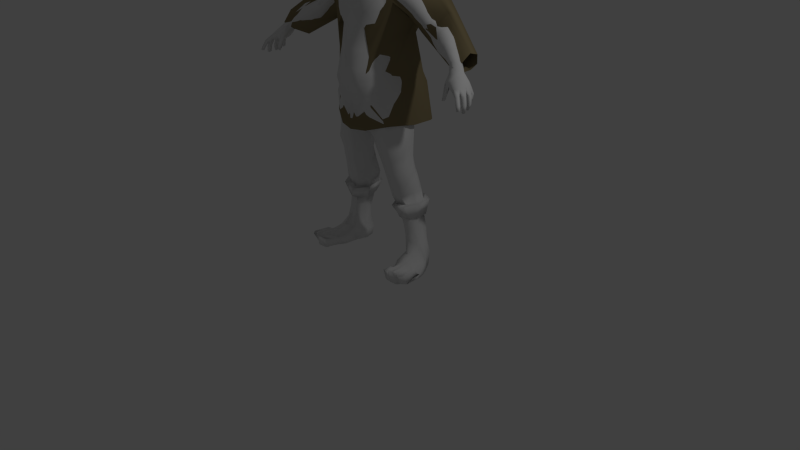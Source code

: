# Source: PP_KrigerTegning_03_StartStoevler2_Half_SkridtBukser.blend  (saved by Blender 2.69.0; exported with 4.5.12 LTS)
import bpy
from mathutils import Matrix  # noqa: F401  (used for matrix-valued properties, if any)

bpy.ops.wm.read_factory_settings(use_empty=True)
scene = bpy.context.scene
scene.name = 'Scene'

# ---- collections
col_collection_1 = bpy.data.collections.new('Collection 1'); scene.collection.children.link(col_collection_1)

# ---- materials (node trees are filled in below, after node groups)
mat_overklaede = bpy.data.materials.new('OverKlaede')
mat_overklaede.alpha_threshold = 0.0
mat_overklaede.use_transparent_shadow = False
mat_overklaede.diffuse_color = (0.2462, 0.1979, 0.1062, 1.0)
mat_overklaede.roughness = 0.5
mat_overklaede.specular_intensity = 0.0
mat_overklaede.line_color = (0.0, 0.0, 0.0, 1.0)

# ---- material node trees

# ---- world
world_world = bpy.data.worlds.new('World'); scene.world = world_world
world_world.color = (0.05088, 0.05088, 0.05088)
world_world.use_sun_shadow = False
world_world.sun_shadow_jitter_overblur = 0.0
world_world.cycles.sampling_method = 'MANUAL'
world_world.cycles.sample_map_resolution = 256

# ---- cameras
cam_camera = bpy.data.cameras.new('Camera')
cam_camera.clip_end = 100.0
cam_camera.lens = 35.0
cam_camera.sensor_width = 32.0
cam_camera.sensor_height = 18.0
cam_camera.ortho_scale = 7.314
cam_camera.dof.focus_distance = 0.0
cam_camera.dof.aperture_fstop = 128.0

# ---- lights
light_lamp = bpy.data.lights.new('Lamp', 'POINT')
light_lamp.transmission_factor = 0.0
light_lamp.cutoff_distance = 30.0
light_lamp.energy = 100.0
light_lamp.shadow_buffer_clip_start = 1.001
light_lamp.shadow_soft_size = 0.1
light_lamp.shadow_maximum_resolution = 0.006
light_lamp.use_absolute_resolution = True
light_lamp.cycles.use_multiple_importance_sampling = False

# ---- meshes
me_objlowman = bpy.data.meshes.new('objlowman_')
me_objlowman.from_pydata([(-1.05e-07, 4.111, -0.157), (-1.05e-07, 3.876, -0.1076), (-2.744e-05, 2.736, 0.4493), (-1.05e-07, 2.46, -0.2688), (1.633e-07, 2.29, 0.424), (-1.045e-07, 3.996, 0.3947), (-1.05e-07, 4.034, 0.3728), (-1.051e-07, 3.901, 0.3435), (-1.054e-07, 3.901, 0.4017), (-1.05e-07, 3.832, 0.3717), (-1.05e-07, 4.227, 0.3523), (-1.05e-07, 4.084, 0.3876), (-1.05e-07, 4.304, 0.2885), (-0.002594, 3.739, 0.3474), (-0.002594, 3.766, 0.3562), (-2.599e-05, 3.016, 0.3742), (-2.599e-05, 3.162, 0.3605), (-2.6e-05, 3.658, -0.2099), (-2.6e-05, 3.524, -0.2673), (-2.6e-05, 2.733, -0.1762), (-2.6e-05, 2.932, -0.1991), (-2.599e-05, 3.308, 0.3316), (-2.599e-05, 3.441, 0.2752), (-2.6e-05, 3.12, -0.2843), (-2.6e-05, 3.333, -0.3117), (-1.05e-07, 4.364, 0.1486), (-2.599e-05, 3.53, 0.1918), (-1.05e-07, 4.316, -0.06873), (-1.05e-07, 4.228, -0.1379), (-1.05e-07, 2.318, -0.3138), (-1.05e-07, 2.175, 0.372), (-1.05e-07, 1.904, 0.3796), (-1.05e-07, 2.188, -0.2551), (-1.05e-07, 2.059, -0.03818), (-1.05e-07, 3.772, 0.1875), (-1.05e-07, 4.011, -0.1255), (-1.05e-07, 3.787, -0.1312), (-1.05e-07, 3.71, -0.1592), (-2.599e-05, 3.639, 0.1752), (-0.002594, 3.698, 0.1719), (-1.05e-07, 4.359, 0.03102), (-1.05e-07, 3.946, -0.1035), (-1.05e-07, 2.608, -0.1575), (1.633e-07, 2.514, 0.4515), (0.1298, 2.912, -0.2472), (0.3314, 2.9, -0.1999), (0.406, 3.122, -0.251), (0.1768, 3.115, -0.3151), (0.1515, 3.0, 0.3478), (0.2027, 3.154, 0.3791), (0.1462, 3.695, -0.229), (0.1822, 3.562, -0.2917), (0.1964, 3.342, -0.3136), (0.393, 3.343, -0.3033), (0.3819, 3.59, -0.2494), (0.1155, 2.742, -0.2069), (0.19, 3.326, 0.369), (0.1201, 3.499, 0.2493), (0.3144, 2.63, 0.1965), (0.1705, 2.517, 0.414), (0.1594, 2.73, 0.3753), (0.2528, 2.856, 0.2417), (0.3007, 2.658, -0.1201), (0.3687, 2.681, 0.03121), (0.3674, 2.778, 0.04536), (0.2823, 2.746, -0.1359), (0.3726, 2.991, 0.04509), (0.3953, 3.145, 0.02964), (0.0964, 4.35, 0.1409), (0.1675, 4.276, 0.1504), (0.1502, 4.213, 0.2525), (0.09295, 4.286, 0.2771), (0.3115, 3.017, 0.2623), (0.6586, 3.35, 0.07925), (0.5656, 3.28, 0.1393), (0.4485, 3.346, 0.1654), (0.5021, 3.498, 0.1176), (0.6798, 3.385, -0.04776), (0.5492, 3.551, -0.07542), (0.686, 3.335, -0.1922), (0.6156, 3.455, -0.2291), (0.6336, 3.238, -0.2186), (0.5291, 3.312, -0.2361), (0.4728, 3.226, -0.09507), (0.4437, 3.24, -0.105), (0.4816, 3.238, 0.00386), (0.4592, 3.266, -0.01723), (0.4901, 3.248, 0.09208), (0.4227, 3.274, 0.1059), (0.877, 3.095, 0.1164), (0.7493, 3.178, 0.1167), (0.8176, 3.24, 0.05766), (0.9245, 3.158, 0.05994), (0.9237, 3.168, -0.03657), (0.8256, 3.263, -0.04699), (0.9023, 3.142, -0.1328), (0.802, 3.23, -0.1559), (0.7276, 3.151, -0.178), (0.8535, 3.078, -0.1548), (0.6089, 3.15, -0.07165), (0.8126, 3.025, -0.08833), (0.6116, 3.16, 0.01033), (0.8263, 3.017, 0.001287), (0.8415, 3.048, 0.06357), (0.6361, 3.174, 0.07527), (1.147, 2.913, 0.1372), (1.048, 2.976, 0.09676), (1.088, 3.056, 0.07726), (1.199, 2.989, 0.1234), (1.233, 3.028, 0.02629), (1.122, 3.097, -0.01182), (1.202, 2.97, -0.08274), (1.072, 3.051, -0.1353), (1.023, 2.982, -0.1657), (1.15, 2.879, -0.1224), (0.9869, 2.896, -0.08934), (1.097, 2.805, -0.0652), (0.9873, 2.867, 0.01028), (1.101, 2.804, 0.03356), (1.01, 2.914, 0.08452), (1.114, 2.849, 0.1128), (1.253, 2.846, 0.1641), (1.298, 2.906, 0.1476), (1.325, 2.933, 0.07738), (1.315, 2.892, -0.001785), (1.288, 2.82, -0.0402), (1.252, 2.761, -0.01303), (1.243, 2.764, 0.05684), (1.239, 2.797, 0.1273), (0.2719, 3.672, -0.1224), (0.3765, 3.628, -0.05207), (0.3097, 3.646, -0.002397), (0.3104, 3.562, 0.1165), (0.2186, 3.596, 0.09586), (0.0905, 3.564, 0.1759), (0.1653, 4.184, -0.04661), (0.1602, 4.254, -0.0268), (0.09462, 4.303, -0.05795), (0.111, 4.216, -0.1165), (0.3543, 3.368, 0.2684), (0.3677, 3.179, 0.2076), (1.515, 2.72, 0.1807), (1.505, 2.698, 0.2458), (1.446, 2.762, 0.218), (1.466, 2.786, 0.1619), (1.473, 2.764, 0.1033), (1.507, 2.71, 0.1188), (1.452, 2.712, 0.07255), (1.483, 2.68, 0.07767), (1.426, 2.684, 0.07634), (1.457, 2.651, 0.07145), (1.438, 2.617, 0.1079), (1.401, 2.669, 0.1055), (1.375, 2.601, 0.2661), (1.378, 2.666, 0.1704), (1.409, 2.705, 0.2478), (1.423, 2.62, 0.3128), (1.571, 2.641, 0.2737), (1.581, 2.652, 0.1989), (1.628, 2.596, 0.217), (1.618, 2.592, 0.2949), (1.574, 2.645, 0.1262), (1.548, 2.62, 0.07817), (1.599, 2.569, 0.09243), (1.618, 2.579, 0.1386), (1.515, 2.585, 0.07705), (1.569, 2.538, 0.08995), (1.501, 2.563, 0.1193), (1.584, 2.528, 0.1442), (1.496, 2.573, 0.1863), (1.599, 2.541, 0.2147), (1.678, 2.361, 0.2757), (1.668, 2.356, 0.3074), (1.695, 2.352, 0.3242), (1.705, 2.355, 0.2923), (1.488, 2.655, 0.299), (1.472, 2.586, 0.3116), (1.431, 2.429, 0.315), (1.408, 2.426, 0.3374), (1.439, 2.442, 0.3555), (1.456, 2.444, 0.3354), (1.426, 2.58, 0.1675), (1.432, 2.554, 0.2454), (1.666, 2.36, 0.1994), (1.647, 2.379, 0.1874), (1.646, 2.377, 0.2269), (1.672, 2.364, 0.229), (1.53, 2.617, 0.3234), (1.58, 2.586, 0.3464), (1.697, 2.386, 0.3743), (1.68, 2.384, 0.4011), (1.704, 2.395, 0.4154), (1.717, 2.397, 0.3851), (1.604, 2.425, 0.1487), (1.62, 2.417, 0.1531), (1.618, 2.406, 0.1282), (1.596, 2.423, 0.1169), (1.683, 2.522, 0.2647), (1.676, 2.518, 0.3097), (1.654, 2.501, 0.2497), (1.642, 2.492, 0.3025), (1.588, 2.535, 0.2873), (1.635, 2.503, 0.2144), (1.644, 2.499, 0.1662), (1.679, 2.51, 0.2141), (1.677, 2.508, 0.1737), (1.664, 2.532, 0.3473), (1.644, 2.521, 0.3891), (1.64, 2.503, 0.3341), (1.622, 2.5, 0.3666), (1.55, 2.547, 0.3351), (1.61, 2.5, 0.09934), (1.637, 2.516, 0.09936), (1.612, 2.502, 0.137), (1.638, 2.519, 0.1316), (1.699, 2.426, 0.3237), (1.709, 2.431, 0.2819), (1.679, 2.42, 0.2709), (1.663, 2.411, 0.3111), (1.658, 2.435, 0.2195), (1.664, 2.441, 0.1797), (1.693, 2.423, 0.2244), (1.69, 2.428, 0.1882), (1.705, 2.443, 0.3723), (1.682, 2.438, 0.413), (1.677, 2.431, 0.3595), (1.657, 2.428, 0.3898), (1.607, 2.46, 0.108), (1.638, 2.465, 0.1087), (1.612, 2.462, 0.1422), (1.64, 2.466, 0.1413), (1.353, 2.771, 0.1883), (1.391, 2.815, 0.1841), (1.415, 2.832, 0.1348), (1.419, 2.802, 0.07306), (1.403, 2.746, 0.0402), (1.375, 2.711, 0.05542), (1.353, 2.712, 0.09194), (1.343, 2.738, 0.1429), (1.426, 2.478, 0.2805), (1.464, 2.507, 0.3153), (1.397, 2.485, 0.3142), (1.44, 2.505, 0.3459), (1.492, 2.574, 0.3236), (1.491, 2.559, 0.2584), (0.9788, 3.022, 0.0708), (1.011, 3.091, 0.04688), (1.036, 3.12, -0.03032), (0.9679, 3.102, -0.1296), (0.9266, 3.039, -0.1524), (0.9068, 2.969, -0.08612), (0.9241, 2.929, -0.001979), (0.9437, 2.97, 0.05878), (0.1496, 2.477, -0.2582), (0.1848, 2.29, -0.3526), (0.1962, 2.373, 0.4222), (0.3295, 2.481, 0.1855), (0.3903, 2.315, 0.1729), (0.2122, 2.204, 0.3574), (0.3903, 2.519, 0.001843), (0.4409, 2.361, 0.001703), (0.3671, 2.493, -0.1365), (0.3875, 2.331, -0.1652), (0.04852, 1.895, 0.3559), (0.02737, 2.053, -0.03957), (-0.02414, 2.135, -0.3474), (0.375, 2.138, 0.2598), (0.1918, 2.029, 0.3361), (0.4603, 2.11, 0.01976), (0.439, 2.119, -0.1848), (0.2683, 2.01, -0.3064), (0.08333, 1.883, 0.2736), (0.1159, 1.936, -0.2199), (0.04949, 1.912, -0.03335), (0.1158, 3.809, 0.2491), (0.06572, 3.795, 0.1781), (0.04282, 3.787, 0.1837), (0.03343, 3.741, 0.2806), (0.08597, 4.01, -0.108), (0.1087, 4.096, -0.1381), (0.0713, 3.797, -0.1302), (0.06868, 3.887, -0.09752), (0.09564, 3.73, -0.1653), (0.1381, 4.017, -0.05267), (0.1584, 4.085, -0.06396), (0.1422, 3.8, -0.08535), (0.1147, 3.899, -0.03984), (0.1804, 3.708, -0.07692), (0.1681, 4.082, 0.009577), (0.1746, 4.156, 0.04981), (0.1291, 3.776, 0.0896), (0.1405, 3.899, 0.04412), (0.1883, 3.671, 0.0267), (0.1506, 3.659, 0.1057), (0.07881, 3.654, 0.1599), (0.08646, 3.762, 0.1463), (0.04037, 3.749, 0.1689), (0.1197, 3.966, -0.03772), (0.139, 3.976, 0.01886), (0.1544, 4.03, 0.003772), (0.09485, 4.345, 0.03618), (0.1694, 4.266, 0.0485), (0.1831, 4.168, 0.1389), (0.1981, 4.063, 0.05911), (0.1777, 4.052, 0.09283), (0.181, 4.075, 0.1033), (0.1955, 4.085, 0.07562), (0.1881, 3.996, 0.0718), (0.1716, 3.996, 0.09687), (0.1755, 4.025, 0.09164), (0.1944, 4.03, 0.05751), (0.1555, 3.887, 0.1216), (0.133, 3.837, 0.1439), (0.1697, 4.05, 0.1823), (0.1723, 4.055, 0.2289), (0.1734, 4.114, 0.2155), (0.171, 4.085, 0.1675), (0.1452, 3.87, 0.2271), (0.1574, 3.927, 0.2099), (0.158, 3.985, 0.18), (0.1458, 3.975, 0.2325), (0.1635, 4.013, 0.2396), (0.1539, 4.02, 0.1892), (0.1946, 4.098, 0.07252), (0.1758, 4.105, 0.0764), (0.1762, 4.072, 0.04111), (0.1981, 4.07, 0.03848), (0.1879, 3.99, 0.05511), (0.1971, 4.032, 0.03573), (0.1705, 4.032, 0.0354), (0.1577, 3.985, 0.05502), (0.1695, 3.947, 0.1085), (0.1829, 3.953, 0.08055), (0.157, 3.94, 0.07553), (0.1556, 3.929, 0.1137), (0.1625, 3.965, 0.1316), (0.1659, 3.949, 0.1534), (0.1616, 3.991, 0.1466), (0.16, 4.018, 0.1523), (0.1611, 4.044, 0.1507), (0.1859, 4.092, 0.1146), (0.1749, 4.108, 0.1231), (0.1767, 3.97, 0.1063), (0.1689, 3.975, 0.122), (0.1653, 3.993, 0.122), (0.1686, 4.042, 0.123), (0.1647, 4.019, 0.1215), (0.1703, 4.068, 0.1412), (0.07293, 3.952, -0.08688), (0.186, 3.97, 0.0862), (0.1728, 4.059, 0.1241), (0.1267, 2.633, -0.2042), (0.4767, 1.053, 0.01864), (0.3504, 1.037, 0.04606), (0.3535, 1.248, 0.1184), (0.4552, 1.268, 0.08726), (0.5313, 1.26, 0.006745), (0.5531, 1.103, -0.02247), (0.5358, 1.287, -0.148), (0.5585, 1.182, -0.1443), (0.4531, 1.264, -0.2583), (0.4731, 1.196, -0.2724), (0.2822, 1.026, 0.003206), (0.2777, 1.259, 0.08908), (0.2614, 1.088, -0.1474), (0.2444, 1.192, -0.2514), (0.2524, 1.27, -0.2345), (0.2339, 1.201, -0.1135), (0.7492, -0.03023, 0.2963), (0.6816, -0.01113, 0.3322), (0.802, 0.08481, 0.08684), (0.8363, 0.04732, 0.0563), (0.8282, -0.03158, 0.1954), (0.7814, -0.02205, 0.2687), (0.7465, 0.1081, -0.1963), (0.6479, 0.3477, -0.2111), (0.6573, 0.335, -0.2787), (0.6708, 0.113, -0.2797), (0.6065, 0.1295, -0.4076), (0.583, 0.3531, -0.3656), (0.7592, 0.1432, 0.1986), (0.5762, -0.01683, 0.3134), (0.5594, 0.1179, 0.3425), (0.7361, 0.1499, 0.3217), (0.4271, 0.1397, -0.3878), (0.4676, 0.2869, -0.3688), (0.4532, 0.2454, -0.2403), (0.4265, 0.1226, -0.2594), (0.4874, 0.1947, -0.1036), (0.4623, 0.4122, -0.1124), (0.4632, 0.626, -0.07616), (0.4693, 0.7208, -0.05524), (0.534, 0.7285, -0.08849), (0.5546, 0.5926, -0.1032), (0.5791, 0.7266, -0.1848), (0.5907, 0.5826, -0.1886), (0.5718, 0.6802, -0.3121), (0.5819, 0.479, -0.3508), (0.4688, 0.7075, -0.3543), (0.5198, 0.495, -0.3543), (0.402, 0.651, -0.09271), (0.4547, 0.5302, -0.09217), (0.448, 0.4389, -0.3491), (0.3719, 0.6649, -0.3434), (0.3479, 0.6781, -0.1931), (0.3966, 0.5134, -0.2096), (0.5344, 0.3811, -0.09027), (0.5036, 0.4824, -0.09641), (0.5828, 0.4819, -0.1206), (0.6615, 0.2857, -0.143), (0.3512, 1.355, 0.1423), (0.4472, 1.376, 0.1123), (0.508, 1.35, 0.01373), (0.534, 1.365, -0.1347), (0.4346, 1.353, -0.2488), (0.25, 1.364, 0.1103), (0.2555, 1.357, -0.2117), (0.219, 1.337, -0.08146), (0.4954, 0.9476, -0.0008533), (0.3487, 0.9353, 0.01847), (0.5628, 0.9916, -0.1201), (0.5457, 0.9773, -0.2464), (0.4506, 1.027, -0.3541), (0.3403, 0.9094, -0.02442), (0.2675, 0.9924, -0.3397), (0.2646, 0.9431, -0.1745), (0.648, 0.2169, -0.0555), (0.7286, 0.1383, -0.04884), (0.6248, 0.1553, 0.3877), (0.7588, 0.1286, -0.09876), (0.843, 0.04715, 0.004449), (0.7955, 0.08796, -0.09935), (0.7989, -0.006004, -0.1147), (0.8314, -0.01681, -0.001432), (0.5201, -0.03059, 0.02804), (0.4949, 0.1249, 0.05375), (0.5473, 0.093, 0.1496), (0.5484, -0.0191, 0.1422), (0.5942, 0.221, -0.02676), (0.7152, 0.144, 0.3442), (0.441, 0.02267, -0.371), (0.5891, 0.02424, -0.4154), (0.6584, -0.002821, -0.3361), (0.746, -0.007168, -0.2035), (0.4815, -0.008213, -0.1328), (0.4453, -0.005857, -0.2825), (0.5163, 0.8491, -0.05611), (0.3734, 0.8172, -0.03272), (0.5738, 0.8593, -0.1588), (0.5621, 0.8517, -0.3108), (0.4634, 0.8348, -0.383), (0.3685, 0.8067, -0.07053), (0.298, 0.8011, -0.1906), (0.3264, 0.8198, -0.3662), (0.3248, 1.503, 0.1923), (0.4575, 1.524, 0.1645), (0.285, 1.68, 0.23), (0.4059, 1.703, 0.1897), (0.529, 1.518, 0.02129), (0.5163, 1.718, 0.02288), (0.5061, 1.569, -0.1607), (0.4946, 1.806, -0.175), (0.3748, 1.552, -0.2508), (0.3449, 1.776, -0.2428), (0.2242, 1.515, 0.158), (0.1675, 1.699, 0.1934), (0.208, 1.576, -0.2219), (0.1884, 1.419, -0.05169), (0.1795, 1.745, -0.228), (0.126, 1.624, -0.02824), (0.6835, 0.0207, 0.0609), (0.6722, 0.1465, 0.3641), (0.8397, 0.03006, 0.0459), (0.6343, 0.1648, 0.4009), (0.5633, -0.01523, 0.2221), (0.5567, 0.09087, 0.2321), (0.5513, 0.8386, 0.01095), (0.6608, 0.1457, 0.3829), (0.7893, 0.1381, 0.1045), (0.8321, 0.04406, 0.05931), (0.8408, 0.02297, 0.04194), (0.8326, 0.0528, 0.04359), (0.8465, 0.002583, 0.04082), (0.745, -0.01216, 0.02968), (0.7245, -0.008485, -0.007809), (0.6362, -0.01757, 0.01039), (0.143, 4.015, 0.3061), (0.1353, 4.054, 0.2995), (0.1039, 3.862, 0.3207), (0.1161, 3.919, 0.2981), (0.02601, 4.002, 0.3322), (0.08208, 4.044, 0.3446), (0.1356, 3.97, 0.304), (0.0665, 3.914, 0.3308), (0.05408, 3.929, 0.3781), (0.1259, 4.106, 0.303), (0.1273, 4.168, 0.302), (0.06586, 3.846, 0.3608), (0.06938, 4.21, 0.3431), (0.07753, 4.091, 0.369), (0.09287, 3.822, 0.3177), (0.03732, 3.771, 0.3467), (0.6053, 0.1544, 0.2769), (0.7425, 0.1408, 0.3372), (0.7035, 0.1442, 0.3497), (0.8541, 0.114, 0.2844), (0.67, 0.1496, 0.2604), (0.8298, -0.0009608, 0.1403), (0.8082, 0.1092, 0.3372), (0.7644, 0.1362, 0.3304), (0.6501, 0.1506, 0.2653), (0.6784, 0.1521, 0.08786), (0.7441, 0.1156, 0.05098), (0.6604, 0.1523, 0.09656), (0.7897, 0.09662, 0.03406), (0.689, 0.1545, 0.0835), (0.6259, 0.1511, 0.1127), (0.7676, 0.1101, 0.04853), (0.3494, 0.8089, 0.02657), (0.4676, 0.6577, -0.03233), (0.5559, 0.6687, -0.0736), (0.6386, 0.8687, -0.1388), (0.6069, 0.6721, -0.182), (0.595, 0.6753, -0.323), (0.6133, 0.8746, -0.3579), (0.4776, 0.6897, -0.3817), (0.4729, 0.8836, -0.4175), (0.2543, 0.8134, -0.1382), (0.3847, 0.6425, -0.07264), (0.2743, 0.8505, -0.3952), (0.3578, 0.6741, -0.3586), (0.323, 0.6386, -0.1861), (0.3323, 0.7514, -0.03986), (0.02996, 2.026, 0.1783), (-1.05e-07, 2.016, 0.1862), (0.03885, 1.869, 0.2753), (-1.05e-07, 1.868, 0.2649), (0.05164, 1.887, 0.2245), (0.02876, 2.028, 0.1697)], [], [(44, 47, 46), (44, 46, 45), (48, 49, 16), (48, 16, 15), (50, 51, 18), (50, 18, 17), (51, 54, 53), (51, 53, 52), (47, 52, 53), (47, 53, 46), (19, 20, 44), (19, 44, 55), (56, 57, 22), (56, 22, 21), (56, 21, 16), (56, 16, 49), (58, 61, 60), (58, 60, 59), (62, 65, 64), (62, 64, 63), (66, 45, 46), (66, 46, 67), (68, 71, 70), (68, 70, 69), (61, 64, 66), (61, 66, 72), (73, 76, 75), (73, 75, 74), (77, 78, 76), (77, 76, 73), (79, 80, 78), (79, 78, 77), (81, 82, 80), (81, 80, 79), (83, 84, 82), (83, 82, 81), (85, 86, 84), (85, 84, 83), (87, 88, 86), (87, 86, 85), (74, 75, 88), (74, 88, 87), (89, 92, 91), (89, 91, 90), (93, 94, 91), (93, 91, 92), (95, 96, 94), (95, 94, 93), (95, 98, 97), (95, 97, 96), (98, 100, 99), (98, 99, 97), (100, 102, 101), (100, 101, 99), (103, 104, 101), (103, 101, 102), (89, 90, 104), (89, 104, 103), (105, 108, 107), (105, 107, 106), (109, 110, 107), (109, 107, 108), (111, 112, 110), (111, 110, 109), (111, 114, 113), (111, 113, 112), (114, 116, 115), (114, 115, 113), (116, 118, 117), (116, 117, 115), (118, 120, 119), (118, 119, 117), (105, 106, 119), (105, 119, 120), (121, 122, 108), (121, 108, 105), (108, 122, 123), (108, 123, 109), (109, 123, 124), (109, 124, 111), (124, 125, 114), (124, 114, 111), (125, 126, 116), (125, 116, 114), (126, 127, 118), (126, 118, 116), (118, 127, 128), (118, 128, 120), (120, 128, 121), (120, 121, 105), (129, 131, 130), (129, 130, 54), (132, 130, 131), (132, 131, 133), (57, 132, 133), (57, 133, 134), (135, 138, 137), (135, 137, 136), (44, 20, 23), (44, 23, 47), (129, 54, 51), (129, 51, 50), (52, 24, 18), (52, 18, 51), (23, 24, 52), (23, 52, 47), (45, 65, 55), (45, 55, 44), (139, 132, 57), (139, 57, 56), (49, 140, 139), (49, 139, 56), (2, 60, 48), (2, 48, 15), (12, 71, 68), (12, 68, 25), (134, 26, 22), (134, 22, 57), (27, 137, 138), (27, 138, 28), (141, 144, 143), (141, 143, 142), (141, 146, 145), (141, 145, 144), (146, 148, 147), (146, 147, 145), (148, 150, 149), (148, 149, 147), (151, 152, 149), (151, 149, 150), (153, 156, 155), (153, 155, 154), (157, 160, 159), (157, 159, 158), (161, 164, 163), (161, 163, 162), (163, 166, 165), (163, 165, 162), (166, 168, 167), (166, 167, 165), (168, 170, 169), (168, 169, 167), (171, 174, 173), (171, 173, 172), (175, 155, 156), (175, 156, 176), (177, 180, 179), (177, 179, 178), (181, 182, 153), (181, 153, 154), (162, 148, 146), (162, 146, 161), (165, 150, 148), (165, 148, 162), (167, 151, 150), (167, 150, 165), (183, 186, 185), (183, 185, 184), (158, 159, 164), (158, 164, 161), (146, 141, 158), (146, 158, 161), (142, 157, 158), (142, 158, 141), (187, 188, 160), (187, 160, 157), (189, 192, 191), (189, 191, 190), (193, 196, 195), (193, 195, 194), (197, 159, 160), (197, 160, 198), (199, 170, 159), (199, 159, 197), (200, 201, 170), (200, 170, 199), (198, 160, 201), (198, 201, 200), (202, 170, 168), (202, 168, 203), (204, 159, 170), (204, 170, 202), (205, 164, 159), (205, 159, 204), (203, 168, 164), (203, 164, 205), (206, 160, 188), (206, 188, 207), (208, 201, 160), (208, 160, 206), (209, 210, 201), (209, 201, 208), (207, 188, 210), (207, 210, 209), (211, 166, 163), (211, 163, 212), (213, 168, 166), (213, 166, 211), (214, 164, 168), (214, 168, 213), (212, 163, 164), (212, 164, 214), (215, 216, 197), (215, 197, 198), (216, 217, 199), (216, 199, 197), (218, 200, 199), (218, 199, 217), (215, 198, 200), (215, 200, 218), (219, 202, 203), (219, 203, 220), (221, 204, 202), (221, 202, 219), (221, 222, 205), (221, 205, 204), (222, 220, 203), (222, 203, 205), (223, 206, 207), (223, 207, 224), (223, 225, 208), (223, 208, 206), (225, 226, 209), (225, 209, 208), (224, 207, 209), (224, 209, 226), (227, 211, 212), (227, 212, 228), (227, 229, 213), (227, 213, 211), (230, 214, 213), (230, 213, 229), (230, 228, 212), (230, 212, 214), (173, 174, 216), (173, 216, 215), (174, 171, 217), (174, 217, 216), (217, 171, 172), (217, 172, 218), (218, 172, 173), (218, 173, 215), (220, 184, 185), (220, 185, 219), (219, 185, 186), (219, 186, 221), (186, 183, 222), (186, 222, 221), (183, 184, 220), (183, 220, 222), (224, 191, 192), (224, 192, 223), (192, 189, 225), (192, 225, 223), (189, 190, 226), (189, 226, 225), (226, 190, 191), (226, 191, 224), (228, 195, 196), (228, 196, 227), (196, 193, 229), (196, 229, 227), (229, 193, 194), (229, 194, 230), (194, 195, 228), (194, 228, 230), (231, 155, 143), (231, 143, 232), (232, 143, 144), (232, 144, 233), (233, 144, 145), (233, 145, 234), (145, 147, 235), (145, 235, 234), (147, 149, 236), (147, 236, 235), (236, 149, 152), (236, 152, 237), (237, 152, 154), (237, 154, 238), (238, 154, 155), (238, 155, 231), (182, 176, 240), (182, 240, 239), (241, 153, 182), (241, 182, 239), (242, 156, 153), (242, 153, 241), (240, 176, 156), (240, 156, 242), (177, 239, 240), (177, 240, 180), (178, 241, 239), (178, 239, 177), (179, 242, 241), (179, 241, 178), (180, 240, 242), (180, 242, 179), (142, 143, 155), (142, 155, 175), (142, 175, 187), (142, 187, 157), (176, 243, 187), (176, 187, 175), (182, 244, 243), (182, 243, 176), (243, 210, 188), (243, 188, 187), (244, 201, 210), (244, 210, 243), (169, 170, 201), (169, 201, 244), (169, 244, 182), (169, 182, 181), (181, 151, 167), (181, 167, 169), (181, 154, 152), (181, 152, 151), (245, 246, 92), (245, 92, 89), (92, 246, 247), (92, 247, 93), (93, 247, 248), (93, 248, 95), (248, 249, 98), (248, 98, 95), (249, 250, 100), (249, 100, 98), (250, 251, 102), (250, 102, 100), (102, 251, 252), (102, 252, 103), (103, 252, 245), (103, 245, 89), (121, 231, 232), (121, 232, 122), (122, 232, 233), (122, 233, 123), (123, 233, 234), (123, 234, 124), (234, 235, 125), (234, 125, 124), (235, 236, 126), (235, 126, 125), (126, 236, 237), (126, 237, 127), (127, 237, 238), (127, 238, 128), (128, 238, 231), (128, 231, 121), (75, 76, 132), (75, 132, 139), (76, 78, 130), (76, 130, 132), (130, 78, 80), (130, 80, 54), (54, 80, 82), (54, 82, 53), (53, 82, 84), (53, 84, 46), (46, 84, 86), (46, 86, 67), (67, 86, 88), (67, 88, 140), (88, 75, 139), (88, 139, 140), (49, 48, 72), (49, 72, 140), (253, 254, 29), (253, 29, 3), (255, 258, 257), (255, 257, 256), (256, 257, 260), (256, 260, 259), (261, 259, 260), (261, 260, 262), (253, 261, 262), (253, 262, 254), (4, 30, 258), (4, 258, 255), (30, 31, 263), (30, 263, 258), (32, 265, 264), (32, 264, 33), (29, 254, 265), (29, 265, 32), (533, 534, 33, 538), (535, 533, 538), (266, 257, 258), (266, 258, 267), (268, 260, 257), (268, 257, 266), (268, 269, 262), (268, 262, 260), (269, 270, 254), (269, 254, 262), (267, 258, 263), (267, 263, 271), (272, 273, 264), (272, 264, 265), (270, 272, 265), (270, 265, 254), (264, 271, 537), (271, 264, 273), (72, 66, 67), (72, 67, 140), (274, 277, 276), (274, 276, 275), (277, 13, 34), (277, 34, 276), (0, 279, 278), (0, 278, 35), (1, 281, 280), (1, 280, 36), (50, 17, 37), (50, 37, 282), (278, 279, 284), (278, 284, 283), (281, 286, 285), (281, 285, 280), (129, 50, 282), (129, 282, 287), (284, 135, 289), (284, 289, 288), (285, 286, 291), (285, 291, 290), (131, 129, 287), (131, 287, 292), (293, 133, 131), (293, 131, 292), (294, 134, 133), (294, 133, 293), (38, 26, 134), (38, 134, 294), (282, 37, 36), (282, 36, 280), (287, 282, 280), (287, 280, 285), (292, 287, 285), (292, 285, 290), (293, 292, 290), (293, 290, 295), (294, 293, 295), (294, 295, 296), (38, 294, 296), (38, 296, 39), (297, 283, 299), (297, 299, 298), (28, 138, 279), (28, 279, 0), (279, 138, 135), (279, 135, 284), (68, 300, 40), (68, 40, 25), (69, 301, 300), (69, 300, 68), (289, 301, 69), (289, 69, 302), (303, 306, 305), (303, 305, 304), (307, 310, 309), (307, 309, 308), (311, 312, 290), (311, 290, 291), (296, 295, 275), (296, 275, 276), (39, 296, 276), (39, 276, 34), (313, 316, 315), (313, 315, 314), (312, 311, 318), (312, 318, 317), (319, 322, 321), (319, 321, 320), (315, 302, 69), (315, 69, 70), (323, 326, 325), (323, 325, 324), (327, 330, 329), (327, 329, 328), (331, 334, 333), (331, 333, 332), (335, 337, 319), (335, 319, 336), (338, 339, 313), (338, 313, 322), (340, 323, 324), (340, 324, 341), (311, 291, 333), (311, 333, 334), (298, 330, 333), (298, 333, 291), (288, 325, 329), (288, 329, 299), (302, 341, 324), (302, 324, 289), (336, 318, 311), (336, 311, 334), (335, 336, 334), (335, 334, 331), (308, 344, 343), (308, 343, 342), (345, 346, 309), (345, 309, 304), (341, 316, 347), (341, 347, 340), (302, 315, 316), (302, 316, 341), (299, 283, 284), (299, 284, 288), (41, 35, 278), (41, 278, 348), (348, 278, 283), (348, 283, 297), (304, 309, 310), (304, 310, 303), (308, 342, 349), (308, 349, 307), (314, 321, 322), (314, 322, 313), (320, 318, 336), (320, 336, 319), (326, 328, 329), (326, 329, 325), (332, 333, 330), (332, 330, 327), (337, 338, 322), (337, 322, 319), (339, 347, 316), (339, 316, 313), (298, 299, 329), (298, 329, 330), (289, 324, 325), (289, 325, 288), (308, 309, 346), (308, 346, 344), (304, 305, 350), (304, 350, 345), (303, 326, 323), (303, 323, 306), (310, 328, 326), (310, 326, 303), (307, 327, 328), (307, 328, 310), (349, 332, 327), (349, 327, 307), (342, 331, 332), (342, 332, 349), (343, 335, 331), (343, 331, 342), (344, 337, 335), (344, 335, 343), (346, 338, 337), (346, 337, 344), (345, 339, 338), (345, 338, 346), (350, 347, 339), (350, 339, 345), (305, 340, 347), (305, 347, 350), (306, 323, 340), (306, 340, 305), (289, 135, 136), (289, 136, 301), (137, 300, 301), (137, 301, 136), (27, 40, 300), (27, 300, 137), (297, 298, 291), (297, 291, 286), (348, 297, 286), (348, 286, 281), (41, 348, 281), (41, 281, 1), (290, 312, 275), (290, 275, 295), (317, 274, 275), (317, 275, 312), (55, 351, 42), (55, 42, 19), (61, 72, 48), (61, 48, 60), (45, 66, 64), (45, 64, 65), (61, 58, 63), (61, 63, 64), (65, 62, 351), (65, 351, 55), (43, 59, 60), (43, 60, 2), (3, 42, 351), (3, 351, 253), (256, 58, 59), (256, 59, 255), (63, 58, 256), (63, 256, 259), (62, 63, 259), (62, 259, 261), (351, 62, 261), (351, 261, 253), (255, 59, 43), (255, 43, 4), (352, 355, 354), (352, 354, 353), (352, 357, 356), (352, 356, 355), (357, 359, 358), (357, 358, 356), (359, 361, 360), (359, 360, 358), (353, 354, 363), (353, 363, 362), (364, 367, 366), (364, 366, 365), (361, 365, 366), (361, 366, 360), (362, 363, 367), (362, 367, 364), (506, 510, 477, 471), (374, 377, 376), (374, 376, 375), (378, 379, 376), (378, 376, 377), (384, 387, 386), (384, 386, 385), (378, 384, 385), (378, 385, 379), (388, 389, 386), (388, 386, 387), (390, 393, 392), (390, 392, 391), (393, 395, 394), (393, 394, 392), (395, 397, 396), (395, 396, 394), (396, 397, 399), (396, 399, 398), (400, 401, 390), (400, 390, 391), (402, 405, 404), (402, 404, 403), (398, 399, 402), (398, 402, 403), (404, 405, 401), (404, 401, 400), (406, 409, 408), (406, 408, 407), (374, 375, 408), (374, 408, 409), (388, 406, 407), (388, 407, 389), (410, 354, 355), (410, 355, 411), (355, 356, 412), (355, 412, 411), (356, 358, 413), (356, 413, 412), (358, 360, 414), (358, 414, 413), (415, 363, 354), (415, 354, 410), (416, 366, 367), (416, 367, 417), (360, 366, 416), (360, 416, 414), (417, 367, 363), (417, 363, 415), (353, 419, 418), (353, 418, 352), (418, 420, 357), (418, 357, 352), (420, 421, 359), (420, 359, 357), (421, 422, 361), (421, 361, 359), (362, 423, 419), (362, 419, 353), (424, 425, 364), (424, 364, 365), (361, 422, 424), (361, 424, 365), (364, 425, 423), (364, 423, 362), (430, 433, 432), (430, 432, 431), (434, 437, 436), (434, 436, 435), (436, 438, 435), (378, 441, 440), (378, 440, 384), (442, 441, 378), (442, 378, 377), (443, 442, 377), (443, 377, 374), (431, 432, 443), (431, 443, 374), (409, 426, 427), (409, 427, 429), (388, 435, 438), (388, 438, 406), (444, 434, 435), (444, 435, 388), (387, 445, 444), (387, 444, 388), (440, 445, 387), (440, 387, 384), (407, 408, 393), (407, 393, 390), (408, 375, 395), (408, 395, 393), (375, 376, 397), (375, 397, 395), (397, 376, 379), (397, 379, 399), (394, 522, 520, 392), (401, 389, 407), (401, 407, 390), (521, 520, 522), (385, 386, 405), (385, 405, 402), (396, 523, 521, 448), (448, 521, 524, 449), (399, 379, 385), (399, 385, 402), (523, 524, 521), (448, 521, 522, 394), (405, 386, 389), (405, 389, 401), (391, 519, 528, 400), (519, 532, 528), (454, 410, 411), (454, 411, 455), (455, 457, 456), (455, 456, 454), (411, 412, 458), (411, 458, 455), (459, 457, 455), (459, 455, 458), (412, 413, 460), (412, 460, 458), (461, 459, 458), (461, 458, 460), (413, 414, 462), (413, 462, 460), (463, 461, 460), (463, 460, 462), (464, 415, 410), (464, 410, 454), (454, 456, 465), (454, 465, 464), (466, 416, 417), (466, 417, 467), (467, 469, 468), (467, 468, 466), (414, 416, 466), (414, 466, 462), (468, 463, 462), (468, 462, 466), (467, 417, 415), (467, 415, 464), (464, 465, 469), (464, 469, 467), (267, 456, 457), (267, 457, 266), (266, 457, 459), (266, 459, 268), (459, 461, 269), (459, 269, 268), (461, 463, 270), (461, 270, 269), (271, 465, 456), (271, 456, 267), (468, 469, 273), (468, 273, 272), (463, 468, 272), (463, 272, 270), (273, 469, 465), (273, 465, 271), (442, 445, 440), (442, 440, 441), (443, 444, 445), (443, 445, 442), (444, 443, 432), (444, 432, 434), (475, 436, 437), (475, 437, 474), (382, 475, 474), (382, 474, 381), (482, 433, 430), (482, 430, 481, 480), (506, 471, 504), (383, 515, 511, 439), (380, 512, 515, 383), (471, 477, 369), (369, 428, 382), (483, 372, 373), (372, 508, 509, 373), (381, 474, 369), (470, 483, 373), (369, 473, 428), (474, 437, 369), (369, 437, 470), (473, 369, 477), (370, 514, 517, 478), (409, 406, 438), (409, 438, 426), (429, 431, 374), (429, 374, 409), (430, 431, 429), (369, 382, 381), (502, 473, 477, 510), (478, 517, 512, 380), (373, 509, 503), (484, 432, 433), (484, 433, 483), (485, 434, 432), (485, 432, 484), (437, 434, 485), (437, 485, 470), (484, 483, 470), (484, 470, 485), (447, 446, 418), (447, 418, 419), (446, 448, 420), (446, 420, 418), (448, 449, 421), (448, 421, 420), (449, 450, 422), (449, 422, 421), (451, 447, 419), (451, 419, 423), (453, 452, 425), (453, 425, 424), (450, 453, 424), (450, 424, 422), (452, 451, 423), (452, 423, 425), (321, 314, 487), (321, 487, 486), (317, 318, 489), (317, 489, 488), (490, 491, 6), (490, 6, 5), (318, 320, 492), (318, 492, 489), (493, 494, 8), (493, 8, 7), (315, 70, 496), (315, 496, 495), (497, 493, 7), (497, 7, 9), (488, 489, 493), (488, 493, 497), (494, 493, 489), (494, 489, 492), (491, 490, 486), (491, 486, 487), (498, 499, 495), (498, 495, 496), (10, 11, 499), (10, 499, 498), (71, 498, 496), (71, 496, 70), (12, 10, 498), (12, 498, 71), (500, 501, 277), (500, 277, 274), (501, 14, 13), (501, 13, 277), (314, 315, 495), (314, 495, 487), (491, 499, 11), (491, 11, 6), (320, 321, 486), (320, 486, 492), (494, 490, 5), (494, 5, 8), (492, 486, 490), (492, 490, 494), (487, 495, 499), (487, 499, 491), (488, 500, 274), (488, 274, 317), (497, 501, 500), (497, 500, 488), (9, 14, 501), (9, 501, 497), (90, 91, 73), (90, 73, 74), (91, 94, 77), (91, 77, 73), (94, 96, 79), (94, 79, 77), (96, 97, 81), (96, 81, 79), (97, 99, 83), (97, 83, 81), (99, 101, 85), (99, 85, 83), (101, 104, 87), (101, 87, 85), (104, 90, 74), (104, 74, 87), (246, 245, 106), (246, 106, 107), (247, 246, 107), (247, 107, 110), (248, 247, 110), (248, 110, 112), (249, 248, 112), (249, 112, 113), (250, 249, 113), (250, 113, 115), (251, 250, 115), (251, 115, 117), (252, 251, 117), (252, 117, 119), (245, 252, 119), (245, 119, 106), (428, 475, 382), (372, 505, 508), (473, 502, 475, 428), (371, 481, 479), (373, 503, 439, 368), (481, 430, 472, 372, 507, 479), (372, 433, 482), (470, 373, 368), (471, 369, 368, 439, 504), (447, 518, 476, 446), (372, 482, 480, 481, 479, 507), (472, 430, 514, 370, 505, 372), (483, 433, 372), (369, 470, 368), (508, 478, 380, 509), (436, 502, 510, 516), (509, 380, 383, 503), (502, 436, 475), (503, 383, 439), (513, 516, 510, 506), (476, 518, 519), (505, 370, 478, 508), (513, 506, 504, 439, 511), (438, 436, 516), (430, 429, 514), (426, 438, 516, 513), (515, 426, 511), (426, 513, 511), (514, 429, 427, 517), (517, 427, 512), (512, 427, 426, 515), (391, 519, 518, 447), (446, 476, 519, 391), (451, 527, 518, 447), (451, 527, 532, 519, 391), (527, 531, 528), (476, 519, 520), (400, 528, 531, 404), (519, 518, 532), (449, 524, 523, 396), (446, 476, 521, 448), (392, 520, 519, 391), (446, 476, 520, 392), (392, 520, 521, 448), (450, 526, 525, 398), (396, 523, 522, 394), (400, 528, 527, 451), (527, 530, 531), (404, 531, 530, 403), (450, 526, 530, 403), (403, 530, 529, 453), (523, 521, 522), (450, 526, 529, 453), (398, 525, 523, 396), (525, 524, 523), (398, 525, 524, 449), (449, 524, 526, 450), (525, 526, 524), (451, 527, 531, 404), (452, 527, 451), (527, 529, 530), (453, 529, 527, 452), (452, 527, 530, 403), (530, 526, 525), (403, 530, 525, 398), (452, 527, 531, 404), (530, 529, 526), (521, 476, 520), (532, 527, 528), (518, 527, 532), (535, 536, 534, 533), (263, 31, 536, 535), (263, 535, 538, 33, 264, 537), (271, 263, 537)])
me_objlowman.polygons.foreach_set('use_smooth', [True] * 993)
_uv = me_objlowman.uv_layers.new(name='UVMap')
_uv.uv.foreach_set('vector', [0.5, 0.25, 0.5, 0.5, 0.5, 0.0, 0.5, 0.25, 0.5, 0.0, 0.75, 0.0, 0.5, 0.25, 0.5, 0.4375, 1.0, 0.4375, 0.5, 0.25, 1.0, 0.4375, 1.0, 0.25, 0.3763, 0.2352, 0.5, 1.0, 0.0, 1.0, 0.3763, 0.2352, 0.0, 1.0, 0.0, 0.2305, 0.5, 1.0, 0.7018, 0.7982, 0.8125, 0.5625, 0.5, 1.0, 0.8125, 0.5625, 0.5, 0.75, 0.5, 0.5, 0.5, 0.75, 0.8125, 0.5625, 0.5, 0.5, 0.8125, 0.5625, 0.5, 0.0, 0.0, 0.125, 0.0, 0.25, 0.5, 0.25, 0.0, 0.125, 0.5, 0.25, 0.5, 0.125, 0.5, 0.75, 0.5, 1.0, 0.0, 1.0, 0.5, 0.75, 0.0, 1.0, 1.0, 0.75, 0.5, 0.75, 1.0, 0.75, 1.0, 0.4375, 0.5, 0.75, 1.0, 0.4375, 0.5, 0.4375, 1.0, 1.0, 0.875, 1.0, 0.5, 0.125, 1.0, 1.0, 0.5, 0.125, 0.5, 0.0, 1.0, 0.0, 1.0, 0.125, 0.875, 0.5, 1.0, 0.0, 0.875, 0.5, 1.0, 0.5, 0.75, 0.5, 0.75, 0.0, 0.5, 0.0, 0.75, 0.5, 0.5, 0.0, 0.5, 0.5, 0.3722, 0.7067, 0.3682, 0.7688, 0.7368, 0.7633, 0.3722, 0.7067, 0.7368, 0.7633, 0.7452, 0.6986, 0.875, 1.0, 0.875, 0.5, 0.75, 0.5, 0.875, 1.0, 0.75, 0.5, 0.0, 0.25, 0.0, 1.0, 0.0, 1.0, 0.25, 1.0, 0.0, 1.0, 0.25, 1.0, 0.25, 1.0, 0.0, 0.5, 0.0, 0.5, 0.0, 1.0, 0.0, 0.5, 0.0, 1.0, 0.0, 1.0, 0.0, 0.0, 0.0, 0.0, 0.0, 0.5, 0.0, 0.0, 0.0, 0.5, 0.0, 0.5, 0.25, 0.0, 0.25, 0.0, 0.0, 0.0, 0.25, 0.0, 0.0, 0.0, 0.0, 0.0, 0.5, 0.0, 0.5, 0.0, 0.25, 0.0, 0.5, 0.0, 0.25, 0.0, 0.25, 0.0, 0.5, 0.5, 0.5, 0.5, 0.5, 0.0, 0.5, 0.5, 0.5, 0.0, 0.5, 0.0, 0.5, 1.0, 0.5, 1.0, 0.5, 0.5, 0.5, 1.0, 0.5, 0.5, 0.5, 0.5, 0.25, 1.0, 0.25, 1.0, 0.5, 1.0, 0.25, 1.0, 0.5, 1.0, 0.5, 1.0, 0.25, 1.0, 0.0, 1.0, 0.0, 1.0, 0.25, 1.0, 0.0, 1.0, 0.25, 1.0, 0.0, 0.5, 0.0, 0.5, 0.0, 1.0, 0.0, 0.5, 0.0, 1.0, 0.0, 1.0, 0.0, 0.0, 0.0, 0.0, 0.0, 0.5, 0.0, 0.0, 0.0, 0.5, 0.0, 0.5, 0.0, 0.0, 0.25, 0.0, 0.25, 0.0, 0.0, 0.0, 0.25, 0.0, 0.0, 0.0, 0.25, 0.0, 0.5, 0.0, 0.5, 0.0, 0.25, 0.0, 0.5, 0.0, 0.25, 0.0, 0.5, 0.0, 0.5, 0.5, 0.5, 0.5, 0.5, 0.0, 0.5, 0.5, 0.5, 0.0, 0.5, 1.0, 0.5, 1.0, 0.5, 0.5, 0.5, 1.0, 0.5, 0.5, 0.5, 0.5, 0.25, 1.0, 0.25, 1.0, 0.5, 1.0, 0.25, 1.0, 0.5, 1.0, 0.5, 1.0, 0.25, 1.0, 0.0, 1.0, 0.0, 1.0, 0.25, 1.0, 0.0, 1.0, 0.25, 1.0, 0.0, 0.5, 0.0, 0.5, 0.0, 1.0, 0.0, 0.5, 0.0, 1.0, 0.0, 1.0, 0.0, 0.0, 0.0, 0.0, 0.0, 0.5, 0.0, 0.0, 0.0, 0.5, 0.0, 0.5, 0.0, 0.0, 0.25, 0.0, 0.25, 0.0, 0.0, 0.0, 0.25, 0.0, 0.0, 0.0, 0.25, 0.0, 0.5, 0.0, 0.5, 0.0, 0.25, 0.0, 0.5, 0.0, 0.25, 0.0, 0.5, 0.0, 0.5, 0.5, 0.5, 0.5, 0.5, 0.0, 0.5, 0.5, 0.5, 0.0, 0.5, 0.5, 0.5, 1.0, 0.5, 1.0, 0.5, 0.5, 0.5, 1.0, 0.5, 0.5, 0.25, 1.0, 0.25, 1.0, 0.5, 1.0, 0.25, 1.0, 0.5, 1.0, 0.5, 1.0, 0.25, 1.0, 0.0, 1.0, 0.0, 1.0, 0.25, 1.0, 0.0, 1.0, 0.25, 1.0, 0.0, 1.0, 0.0, 1.0, 0.0, 0.5, 0.0, 1.0, 0.0, 0.5, 0.0, 0.5, 0.0, 0.5, 0.0, 0.5, 0.0, 0.0, 0.0, 0.5, 0.0, 0.0, 0.0, 0.0, 0.0, 0.0, 0.25, 0.0, 0.25, 0.0, 0.0, 0.0, 0.25, 0.0, 0.0, 0.0, 0.25, 0.0, 0.5, 0.0, 0.5, 0.0, 0.25, 0.0, 0.5, 0.0, 0.25, 0.0, 0.5, 0.0, 0.5, 0.5, 0.5, 0.5, 0.5, 0.0, 0.5, 0.5, 0.5, 0.0, 0.5, 0.5, 0.5, 0.5, 0.5, 1.0, 0.5, 0.5, 0.5, 1.0, 0.5, 1.0, 0.5, 1.0, 0.5, 1.0, 0.25, 1.0, 0.5, 1.0, 0.25, 1.0, 0.25, 1.0, 0.7527, 0.2398, 0.7709, 0.5, 0.75, 0.5, 0.7527, 0.2398, 0.75, 0.5, 0.7018, 0.7982, 0.75, 1.0, 0.75, 0.5, 0.7709, 0.5, 0.75, 1.0, 0.7709, 0.5, 0.7284, 0.828, 0.5, 1.0, 0.75, 1.0, 0.7284, 0.828, 0.5, 1.0, 0.7284, 0.828, 0.3642, 0.831, 0.7527, 0.2398, 0.3763, 0.2352, 0.3807, 0.3628, 0.7527, 0.2398, 0.3807, 0.3628, 0.7634, 0.3932, 0.5, 0.25, 0.0, 0.25, 0.0, 0.5, 0.5, 0.25, 0.0, 0.5, 0.5, 0.5, 0.7527, 0.2398, 0.7018, 0.7982, 0.5, 1.0, 0.7527, 0.2398, 0.5, 1.0, 0.3763, 0.2352, 0.5, 0.75, 0.0, 0.75, 0.0, 1.0, 0.5, 0.75, 0.0, 1.0, 0.5, 1.0, 0.0, 0.5, 0.0, 0.75, 0.5, 0.75, 0.0, 0.5, 0.5, 0.75, 0.5, 0.5, 0.75, 0.0, 1.0, 0.125, 0.5, 0.125, 0.75, 0.0, 0.5, 0.125, 0.5, 0.25, 0.0625, 0.8125, 0.75, 1.0, 0.5, 1.0, 0.0625, 0.8125, 0.5, 1.0, 0.5, 0.75, 0.5, 0.4375, 0.5312, 0.9416, 0.0625, 0.8125, 0.5, 0.4375, 0.0625, 0.8125, 0.5, 0.75, 1.0, 0.125, 0.5, 0.125, 0.5, 0.25, 1.0, 0.125, 0.5, 0.25, 1.0, 0.25, 0.0, 0.7608, 0.3682, 0.7688, 0.3722, 0.7067, 0.0, 0.7608, 0.3722, 0.7067, 0.0, 0.6877, 0.3642, 0.831, 0.0, 0.834, 0.0, 1.0, 0.3642, 0.831, 0.0, 1.0, 0.5, 1.0, 0.0, 0.3682, 0.3807, 0.3628, 0.3763, 0.2352, 0.0, 0.3682, 0.3763, 0.2352, 0.0, 0.2305, 0.0, 0.5, 0.0, 0.5, 0.0, 1.0, 0.0, 0.5, 0.0, 1.0, 0.0, 0.9039, 0.0, 0.5, 0.0, 0.2046, 0.0, 0.0, 0.0, 0.5, 0.0, 0.0, 0.0, 0.5, 0.0, 0.2046, 0.25, 0.0, 0.25, 0.0, 0.0, 0.2046, 0.25, 0.0, 0.0, 0.0, 0.25, 0.0, 0.5, 0.0, 0.5, 0.0, 0.25, 0.0, 0.5, 0.0, 0.25, 0.0, 0.5, 0.4133, 0.5, 0.5, 0.5, 0.0, 0.5, 0.4133, 0.5, 0.0, 0.5, 0.0, 0.5, 1.0, 0.25, 1.0, 0.25, 1.0, 0.5, 1.0, 0.25, 1.0, 0.5, 1.0, 0.0, 0.781, 0.0, 0.8008, 0.0, 0.5, 0.0, 0.781, 0.0, 0.5, 0.0, 0.5, 0.0, 0.1811, 0.0, 0.1464, 0.0, 0.0, 0.0, 0.1811, 0.0, 0.0, 0.0, 0.0, 0.0, 0.0, 0.25, 0.0, 0.25, 0.0, 0.0, 0.0, 0.25, 0.0, 0.0, 0.0, 0.25, 0.0, 0.5, 0.0, 0.5, 0.0, 0.25, 0.0, 0.5, 0.0, 0.25, 0.0, 0.5, 0.0, 0.5, 0.5, 0.5, 0.5, 0.5, 0.0, 0.5, 0.5, 0.5, 0.0, 0.5, 0.5, 0.0, 0.5, 0.0, 0.8008, 0.5, 0.5, 0.0, 0.8008, 0.5, 1.0, 0.0836, 1.0, 0.25, 1.0, 0.25, 1.0, 0.0836, 1.0, 0.25, 1.0, 0.25, 1.0, 0.5, 1.0, 0.25, 1.0, 0.25, 1.0, 0.5, 1.0, 0.25, 1.0, 0.5, 1.0, 0.5, 0.7279, 0.5, 1.0, 0.5, 1.0, 0.5, 0.7279, 0.5, 1.0, 0.5, 1.0, 0.0, 0.0, 0.25, 0.0, 0.0, 0.2046, 0.0, 0.0, 0.0, 0.2046, 0.0, 0.1811, 0.25, 0.0, 0.5, 0.0, 0.25, 0.0, 0.25, 0.0, 0.25, 0.0, 0.0, 0.0, 0.5, 0.0, 0.5, 0.4133, 0.5, 0.0, 0.5, 0.0, 0.5, 0.0, 0.25, 0.0, 0.0, 0.1464, 0.0, 0.5, 0.5, 0.5, 0.0, 0.1464, 0.5, 0.5, 0.5, 0.0, 0.0, 0.5, 0.0, 0.5, 0.0, 0.1464, 0.0, 0.5, 0.0, 0.1464, 0.0, 0.1811, 0.0, 0.2046, 0.0, 0.5, 0.0, 0.5, 0.0, 0.2046, 0.0, 0.5, 0.0, 0.1811, 0.0, 0.9039, 0.0, 0.781, 0.0, 0.5, 0.0, 0.9039, 0.0, 0.5, 0.0, 0.5, 0.0, 1.0, 0.0, 1.0, 0.0, 0.8008, 0.0, 1.0, 0.0, 0.8008, 0.0, 0.781, 0.5, 1.0, 0.0, 0.8008, 0.0, 1.0, 0.5, 1.0, 0.0, 1.0, 0.25, 1.0, 0.5, 0.0, 0.25, 0.0, 0.0, 0.0, 0.5, 0.0, 0.0, 0.0, 0.0, 0.1464, 0.0, 0.5, 0.0, 0.5, 0.0, 0.8008, 0.0, 0.5, 0.0, 0.8008, 0.0, 0.8008, 0.5, 0.5, 0.5, 0.5, 0.0, 0.5, 0.5, 0.5, 0.0, 0.5, 0.0, 0.5, 0.5, 1.0, 0.5, 1.0, 0.5, 0.5, 0.5, 1.0, 0.5, 0.5, 0.5, 0.5, 0.0, 0.8008, 0.0, 0.8008, 0.5, 1.0, 0.0, 0.8008, 0.5, 1.0, 0.5, 1.0, 0.5, 0.5, 0.5, 0.5, 0.5, 0.0, 0.5, 0.5, 0.5, 0.0, 0.5, 0.0, 0.0, 0.5, 0.0, 0.5, 0.5, 0.5, 0.0, 0.5, 0.5, 0.5, 0.5, 0.5, 0.0, 0.1464, 0.0, 0.1464, 0.0, 0.5, 0.0, 0.1464, 0.0, 0.5, 0.0, 0.5, 0.5, 0.0, 0.5, 0.0, 0.0, 0.1464, 0.5, 0.0, 0.0, 0.1464, 0.0, 0.1464, 0.0, 0.8008, 0.0, 0.8008, 0.0, 1.0, 0.0, 0.8008, 0.0, 1.0, 0.0, 1.0, 0.5, 1.0, 0.5, 1.0, 0.0, 0.8008, 0.5, 1.0, 0.0, 0.8008, 0.0, 0.8008, 0.25, 1.0, 0.25, 1.0, 0.5, 1.0, 0.25, 1.0, 0.5, 1.0, 0.5, 1.0, 0.0, 1.0, 0.0, 1.0, 0.25, 1.0, 0.0, 1.0, 0.25, 1.0, 0.25, 1.0, 0.25, 0.0, 0.25, 0.0, 0.0, 0.0, 0.25, 0.0, 0.0, 0.0, 0.0, 0.0, 0.5, 0.0, 0.5, 0.0, 0.25, 0.0, 0.5, 0.0, 0.25, 0.0, 0.25, 0.0, 0.0, 0.1464, 0.0, 0.1464, 0.5, 0.0, 0.0, 0.1464, 0.5, 0.0, 0.5, 0.0, 0.0, 0.0, 0.0, 0.0, 0.0, 0.1464, 0.0, 0.0, 0.0, 0.1464, 0.0, 0.1464, 0.0, 0.8008, 0.0, 0.5, 0.0, 0.5, 0.0, 0.8008, 0.0, 0.5, 0.0, 0.8008, 0.0, 0.5, 0.5, 0.5, 0.5, 0.5, 0.0, 0.5, 0.5, 0.5, 0.0, 0.5, 0.5, 1.0, 0.5, 1.0, 0.5, 0.5, 0.5, 1.0, 0.5, 0.5, 0.5, 0.5, 0.0, 0.8008, 0.0, 0.8008, 0.5, 1.0, 0.0, 0.8008, 0.5, 1.0, 0.5, 1.0, 0.5, 0.5, 0.5, 0.5, 0.5, 0.0, 0.5, 0.5, 0.5, 0.0, 0.5, 0.0, 0.0, 0.5, 0.0, 0.5, 0.5, 0.5, 0.0, 0.5, 0.5, 0.5, 0.5, 0.5, 0.0, 0.5, 0.0, 0.1464, 0.0, 0.1464, 0.0, 0.5, 0.0, 0.1464, 0.0, 0.5, 0.0, 0.1464, 0.5, 0.0, 0.5, 0.0, 0.0, 0.1464, 0.5, 0.0, 0.0, 0.1464, 0.0, 0.8008, 0.0, 0.8008, 0.0, 1.0, 0.0, 0.8008, 0.0, 1.0, 0.0, 1.0, 0.0, 0.8008, 0.5, 1.0, 0.5, 1.0, 0.0, 0.8008, 0.5, 1.0, 0.0, 0.8008, 0.5, 1.0, 0.25, 1.0, 0.25, 1.0, 0.5, 1.0, 0.25, 1.0, 0.5, 1.0, 0.0, 1.0, 0.0, 1.0, 0.25, 1.0, 0.0, 1.0, 0.25, 1.0, 0.25, 1.0, 0.25, 0.0, 0.25, 0.0, 0.0, 0.0, 0.25, 0.0, 0.0, 0.0, 0.0, 0.0, 0.25, 0.0, 0.5, 0.0, 0.5, 0.0, 0.25, 0.0, 0.5, 0.0, 0.25, 0.0, 0.0, 0.1464, 0.0, 0.1464, 0.5, 0.0, 0.0, 0.1464, 0.5, 0.0, 0.5, 0.0, 0.0, 0.1464, 0.0, 0.0, 0.0, 0.0, 0.0, 0.1464, 0.0, 0.0, 0.0, 0.1464, 0.0, 0.8008, 0.0, 0.5, 0.0, 0.5, 0.0, 0.8008, 0.0, 0.5, 0.0, 0.8008, 0.0, 0.5, 0.5, 0.5, 0.5, 0.5, 0.0, 0.5, 0.5, 0.5, 0.0, 0.5, 0.5, 0.5, 0.5, 0.5, 0.5, 1.0, 0.5, 0.5, 0.5, 1.0, 0.5, 1.0, 0.5, 1.0, 0.5, 1.0, 0.0, 0.8008, 0.5, 1.0, 0.0, 0.8008, 0.0, 0.8008, 0.5, 0.0, 0.5, 0.0, 0.5, 0.5, 0.5, 0.0, 0.5, 0.5, 0.5, 0.5, 0.5, 0.5, 0.5, 0.5, 0.0, 0.5, 0.5, 0.5, 0.0, 0.5, 0.0, 0.5, 0.0, 0.5, 0.0, 0.1464, 0.0, 0.1464, 0.0, 0.5, 0.0, 0.1464, 0.0, 0.5, 0.0, 0.1464, 0.5, 0.0, 0.5, 0.0, 0.0, 0.1464, 0.5, 0.0, 0.0, 0.1464, 0.0, 1.0, 0.0, 1.0, 0.0, 0.8008, 0.0, 1.0, 0.0, 0.8008, 0.0, 0.8008, 0.0, 0.8008, 0.5, 1.0, 0.5, 1.0, 0.0, 0.8008, 0.5, 1.0, 0.0, 0.8008, 0.5, 1.0, 0.25, 1.0, 0.25, 1.0, 0.5, 1.0, 0.25, 1.0, 0.5, 1.0, 0.25, 1.0, 0.25, 1.0, 0.0, 1.0, 0.25, 1.0, 0.0, 1.0, 0.0, 1.0, 0.0, 0.0, 0.0, 0.0, 0.25, 0.0, 0.0, 0.0, 0.25, 0.0, 0.25, 0.0, 0.25, 0.0, 0.5, 0.0, 0.5, 0.0, 0.25, 0.0, 0.5, 0.0, 0.25, 0.0, 0.5, 0.0, 0.5, 0.0, 0.0, 0.1464, 0.5, 0.0, 0.0, 0.1464, 0.0, 0.1464, 0.0, 0.1464, 0.0, 0.0, 0.0, 0.0, 0.0, 0.1464, 0.0, 0.0, 0.0, 0.1464, 0.25, 1.0, 0.25, 1.0, 0.0, 1.0, 0.25, 1.0, 0.0, 1.0, 0.0, 1.0, 0.0, 1.0, 0.0, 1.0, 0.0, 0.5, 0.0, 1.0, 0.0, 0.5, 0.0, 0.5, 0.0, 0.5, 0.0, 0.5, 0.0, 0.0, 0.0, 0.5, 0.0, 0.0, 0.0, 0.0, 0.0, 0.0, 0.25, 0.0, 0.25, 0.0, 0.0, 0.0, 0.25, 0.0, 0.0, 0.0, 0.25, 0.0, 0.5, 0.0, 0.5, 0.0, 0.25, 0.0, 0.5, 0.0, 0.25, 0.0, 0.5, 0.0, 0.5, 0.0, 0.5, 0.5, 0.5, 0.0, 0.5, 0.5, 0.5, 0.5, 0.5, 0.5, 0.5, 0.5, 0.5, 1.0, 0.5, 0.5, 0.5, 1.0, 0.5, 1.0, 0.5, 1.0, 0.5, 1.0, 0.25, 1.0, 0.5, 1.0, 0.25, 1.0, 0.25, 1.0, 0.5, 1.0, 0.25, 1.0, 0.25, 1.0, 0.5, 1.0, 0.25, 1.0, 0.5, 1.0, 0.5, 1.0, 0.5, 1.0, 0.5, 1.0, 0.5, 1.0, 0.5, 1.0, 0.5, 1.0, 0.25, 1.0, 0.25, 1.0, 0.5, 1.0, 0.25, 1.0, 0.5, 1.0, 0.5, 1.0, 0.25, 1.0, 0.25, 1.0, 0.25, 1.0, 0.25, 1.0, 0.25, 1.0, 0.25, 1.0, 0.5, 1.0, 0.5, 1.0, 0.25, 1.0, 0.5, 1.0, 0.25, 1.0, 0.25, 1.0, 0.5, 1.0, 0.5, 1.0, 0.5, 1.0, 0.5, 1.0, 0.5, 1.0, 0.5, 1.0, 0.25, 1.0, 0.25, 1.0, 0.5, 1.0, 0.25, 1.0, 0.5, 1.0, 0.5, 1.0, 0.25, 1.0, 0.25, 1.0, 0.25, 1.0, 0.25, 1.0, 0.25, 1.0, 0.25, 1.0, 0.0, 0.9039, 0.0, 1.0, 0.25, 1.0, 0.0, 0.9039, 0.25, 1.0, 0.0836, 1.0, 0.0, 0.9039, 0.0836, 1.0, 0.0, 1.0, 0.0, 0.9039, 0.0, 1.0, 0.0, 0.781, 0.25, 1.0, 0.2207, 1.0, 0.0, 1.0, 0.25, 1.0, 0.0, 1.0, 0.0836, 1.0, 0.5, 1.0, 0.5, 1.0, 0.2207, 1.0, 0.5, 1.0, 0.2207, 1.0, 0.25, 1.0, 0.2207, 1.0, 0.25, 1.0, 0.0, 1.0, 0.2207, 1.0, 0.0, 1.0, 0.0, 1.0, 0.5, 1.0, 0.5, 1.0, 0.25, 1.0, 0.5, 1.0, 0.25, 1.0, 0.2207, 1.0, 0.5, 0.5, 0.5, 0.5, 0.5, 1.0, 0.5, 0.5, 0.5, 1.0, 0.5, 1.0, 0.5, 0.5, 0.5, 1.0, 0.5, 1.0, 0.5, 0.5, 0.5, 1.0, 0.5, 0.7279, 0.5, 0.7279, 0.5, 0.4133, 0.5, 0.0, 0.5, 0.7279, 0.5, 0.0, 0.5, 0.5, 0.5, 0.7279, 0.5, 1.0, 0.5, 0.5, 0.5, 0.7279, 0.5, 0.5, 0.5, 0.4133, 0.25, 1.0, 0.0, 1.0, 0.0, 1.0, 0.25, 1.0, 0.0, 1.0, 0.25, 1.0, 0.0, 1.0, 0.0, 1.0, 0.0, 0.5, 0.0, 1.0, 0.0, 0.5, 0.0, 0.5, 0.0, 0.5, 0.0, 0.5, 0.0, 0.0, 0.0, 0.5, 0.0, 0.0, 0.0, 0.0, 0.0, 0.0, 0.25, 0.0, 0.25, 0.0, 0.0, 0.0, 0.25, 0.0, 0.0, 0.0, 0.25, 0.0, 0.5, 0.0, 0.5, 0.0, 0.25, 0.0, 0.5, 0.0, 0.25, 0.0, 0.5, 0.0, 0.5, 0.5, 0.5, 0.5, 0.5, 0.0, 0.5, 0.5, 0.5, 0.0, 0.5, 0.5, 0.5, 0.5, 0.5, 1.0, 0.5, 0.5, 0.5, 1.0, 0.5, 1.0, 0.5, 1.0, 0.5, 1.0, 0.25, 1.0, 0.5, 1.0, 0.25, 1.0, 0.25, 1.0, 0.25, 1.0, 0.25, 1.0, 0.0, 1.0, 0.25, 1.0, 0.0, 1.0, 0.0, 1.0, 0.0, 1.0, 0.0, 1.0, 0.0, 0.5, 0.0, 1.0, 0.0, 0.5, 0.0, 0.5, 0.0, 0.5, 0.0, 0.5, 0.0, 0.0, 0.0, 0.5, 0.0, 0.0, 0.0, 0.0, 0.0, 0.0, 0.25, 0.0, 0.25, 0.0, 0.0, 0.0, 0.25, 0.0, 0.0, 0.0, 0.25, 0.0, 0.5, 0.0, 0.5, 0.0, 0.25, 0.0, 0.5, 0.0, 0.25, 0.0, 0.5, 0.0, 0.5, 0.0, 0.5, 0.5, 0.5, 0.0, 0.5, 0.5, 0.5, 0.5, 0.5, 0.5, 0.5, 0.5, 0.5, 1.0, 0.5, 0.5, 0.5, 1.0, 0.5, 1.0, 0.5, 1.0, 0.5, 1.0, 0.25, 1.0, 0.5, 1.0, 0.25, 1.0, 0.25, 1.0, 0.25, 1.0, 0.0, 1.0, 0.75, 1.0, 0.25, 1.0, 0.75, 1.0, 0.0625, 0.8125, 0.0, 1.0, 0.0, 0.5, 0.75, 0.5, 0.0, 1.0, 0.75, 0.5, 0.75, 1.0, 0.75, 0.5, 0.0, 0.5, 0.0, 0.0, 0.75, 0.5, 0.0, 0.0, 0.7018, 0.7982, 0.7018, 0.7982, 0.0, 0.0, 0.25, 0.0, 0.7018, 0.7982, 0.25, 0.0, 0.8125, 0.5625, 0.8125, 0.5625, 0.25, 0.0, 0.5, 0.0, 0.8125, 0.5625, 0.5, 0.0, 0.5, 0.0, 0.5, 0.0, 0.5, 0.0, 0.5, 0.5, 0.5, 0.0, 0.5, 0.5, 0.5, 0.5, 0.5, 0.5, 0.5, 0.5, 0.5, 1.0, 0.5, 0.5, 0.5, 1.0, 0.5312, 0.9416, 0.5, 1.0, 0.25, 1.0, 0.0625, 0.8125, 0.5, 1.0, 0.0625, 0.8125, 0.5312, 0.9416, 0.5, 0.4375, 0.5, 0.25, 0.0, 0.25, 0.5, 0.4375, 0.0, 0.25, 0.5312, 0.9416, 0.5, 0.0, 0.5, 0.0, 1.0, 0.0, 0.5, 0.0, 1.0, 0.0, 0.0, 0.0, 0.5, 0.0, 0.5, 0.0, 1.0, 1.0, 0.5, 0.0, 1.0, 1.0, 1.0, 1.0, 1.0, 1.0, 1.0, 1.0, 1.0, 0.5, 1.0, 1.0, 1.0, 0.5, 1.0, 0.5, 1.0, 0.0, 1.0, 0.5, 1.0, 0.5, 1.0, 0.0, 1.0, 0.5, 1.0, 0.0, 0.5, 0.0, 1.0, 0.0, 1.0, 0.0, 0.5, 0.0, 1.0, 0.0, 0.5, 0.0, 1.0, 0.0, 1.0, 0.0, 0.5, 0.0, 1.0, 0.0, 0.5, 0.0, 0.5, 0.0, 1.0, 0.0, 1.0, 0.0, 0.5, 0.0, 1.0, 0.0, 0.5, 0.0, 0.5, 0.0, 1.0, 0.0, 0.5, 0.0, 0.5, 0.0, 1.0, 0.0, 0.5, 0.0, 1.0, 0.0, 1.0, 0.0, 0.5, 0.0, 0.5, 0.0, 1.0, 0.0, 0.5, 0.0, 1.0, 0.0, 0.6913, 0.0, 1.0, 0.0, 1.0, 0.0, 0.7036, 0.0, 0.5997, 0.0, 0.6913, 0.0, 0.7036, 0.0, 1.0, 1.0, 1.0, 1.0, 0.5, 0.0, 1.0, 1.0, 0.5, 0.0, 0.5, 0.0, 1.0, 0.5, 1.0, 0.5, 1.0, 1.0, 1.0, 0.5, 1.0, 1.0, 1.0, 1.0, 1.0, 0.5, 1.0, 0.0, 1.0, 0.0, 1.0, 0.5, 1.0, 0.0, 1.0, 0.5, 1.0, 0.0, 0.5, 0.0, 0.5, 0.0, 1.0, 0.0, 0.5, 0.0, 1.0, 0.0, 0.5, 0.0, 0.5, 0.0, 0.5, 0.0, 0.5, 0.0, 0.5, 0.0, 0.5, 0.0, 0.5, 0.0, 0.5, 0.0, 0.5, 0.0, 0.5, 0.0, 0.5, 0.0, 0.5, 0.0, 0.5, 0.0, 0.5, 0.0, 0.5, 0.0, 0.5, 0.0, 0.5, 0.0, 0.5, 0.0, 0.5, 0.0, 0.5, 0.0, 0.5, 0.0, 0.5, 0.0, 0.5, 0.0, 0.5, 0.0, 0.0, 0.25, 0.75, 0.5, 0.5, 0.5, 0.0, 0.25, 0.5, 0.5, 0.5312, 0.9416, 0.7334, 0.7895, 0.3642, 0.831, 0.3642, 0.831, 0.7334, 0.7895, 0.3642, 0.831, 0.7384, 0.751, 0.3642, 0.831, 0.0, 0.834, 0.0, 0.834, 0.3642, 0.831, 0.0, 0.834, 0.3642, 0.831, 0.0, 0.2305, 0.3763, 0.2352, 0.3763, 0.2352, 0.0, 0.2305, 0.3763, 0.2352, 0.0, 0.2305, 0.0, 0.2305, 0.3763, 0.2352, 0.3763, 0.2352, 0.0, 0.2305, 0.3763, 0.2352, 0.0, 0.2305, 0.3763, 0.2352, 0.0, 0.2305, 0.0, 0.2305, 0.3763, 0.2352, 0.0, 0.2305, 0.3763, 0.2352, 0.3763, 0.2352, 0.3763, 0.2352, 0.7527, 0.2398, 0.3763, 0.2352, 0.7527, 0.2398, 0.7527, 0.2398, 0.3763, 0.2352, 0.7527, 0.2398, 0.7527, 0.2398, 0.3763, 0.2352, 0.7527, 0.2398, 0.3763, 0.2352, 0.7527, 0.2398, 0.3763, 0.2352, 0.3763, 0.2352, 0.7527, 0.2398, 0.3763, 0.2352, 0.7527, 0.2398, 0.7527, 0.2398, 0.7527, 0.2398, 0.7672, 0.4467, 0.7527, 0.2398, 0.7672, 0.4467, 0.766, 0.4297, 0.7527, 0.2398, 0.7527, 0.2398, 0.7681, 0.4598, 0.7527, 0.2398, 0.7681, 0.4598, 0.7709, 0.5, 0.7709, 0.5, 0.7527, 0.2398, 0.7527, 0.2398, 0.7709, 0.5, 0.7527, 0.2398, 0.7709, 0.5, 0.7284, 0.828, 0.7284, 0.828, 0.7709, 0.5, 0.7284, 0.828, 0.7709, 0.5, 0.7709, 0.5, 0.3642, 0.831, 0.3642, 0.831, 0.7284, 0.828, 0.3642, 0.831, 0.7284, 0.828, 0.7284, 0.828, 0.0, 0.834, 0.0, 0.834, 0.3642, 0.831, 0.0, 0.834, 0.3642, 0.831, 0.3642, 0.831, 0.3763, 0.2352, 0.0, 0.2305, 0.0, 0.2305, 0.3763, 0.2352, 0.0, 0.2305, 0.3763, 0.2352, 0.7527, 0.2398, 0.3763, 0.2352, 0.3763, 0.2352, 0.7527, 0.2398, 0.3763, 0.2352, 0.7527, 0.2398, 0.7709, 0.5, 0.7527, 0.2398, 0.7527, 0.2398, 0.7709, 0.5, 0.7527, 0.2398, 0.7709, 0.5, 0.7284, 0.828, 0.7709, 0.5, 0.7709, 0.5, 0.7284, 0.828, 0.7709, 0.5, 0.7284, 0.828, 0.3642, 0.831, 0.7284, 0.828, 0.7284, 0.828, 0.3642, 0.831, 0.7284, 0.828, 0.3642, 0.831, 0.0, 0.834, 0.3642, 0.831, 0.3642, 0.831, 0.0, 0.834, 0.3642, 0.831, 0.0, 0.834, 0.7527, 0.2398, 0.7527, 0.2398, 0.7648, 0.4128, 0.7527, 0.2398, 0.7648, 0.4128, 0.7665, 0.4363, 0.0, 0.2305, 0.3763, 0.2352, 0.3763, 0.2352, 0.0, 0.2305, 0.3763, 0.2352, 0.0, 0.2305, 0.3763, 0.2352, 0.3763, 0.2352, 0.7527, 0.2398, 0.3763, 0.2352, 0.7527, 0.2398, 0.7527, 0.2398, 0.3722, 0.7067, 0.3855, 0.5, 0.0, 0.5, 0.3722, 0.7067, 0.0, 0.5, 0.0, 0.6877, 0.7452, 0.6986, 0.7709, 0.5, 0.3855, 0.5, 0.7452, 0.6986, 0.3855, 0.5, 0.3722, 0.7067, 0.7672, 0.4467, 0.7709, 0.5, 0.7452, 0.6986, 0.7672, 0.4467, 0.7452, 0.6986, 0.7551, 0.5832, 0.7709, 0.5, 0.7709, 0.5, 0.7591, 0.5912, 0.7709, 0.5, 0.7591, 0.5912, 0.759, 0.5923, 0.7709, 0.5, 0.7709, 0.5, 0.7588, 0.5933, 0.7709, 0.5, 0.7588, 0.5933, 0.7574, 0.6041, 0.7554, 0.5913, 0.7469, 0.6711, 0.7709, 0.5, 0.7554, 0.5913, 0.7709, 0.5, 0.7681, 0.4598, 0.3642, 0.831, 0.7284, 0.828, 0.7384, 0.751, 0.3642, 0.831, 0.7384, 0.751, 0.3642, 0.831, 0.0, 0.834, 0.3642, 0.831, 0.3642, 0.831, 0.0, 0.834, 0.3642, 0.831, 0.0, 0.834, 0.7521, 0.6455, 0.7507, 0.6564, 0.7444, 0.7051, 0.7521, 0.6455, 0.7444, 0.7051, 0.7426, 0.7182, 0.7469, 0.6711, 0.7554, 0.5913, 0.7446, 0.7036, 0.7469, 0.6711, 0.7446, 0.7036, 0.7374, 0.7588, 0.7529, 0.6392, 0.7535, 0.6346, 0.741, 0.7313, 0.7529, 0.6392, 0.741, 0.7313, 0.7428, 0.7174, 0.7444, 0.7051, 0.7551, 0.5832, 0.7452, 0.6986, 0.7444, 0.7051, 0.7452, 0.6986, 0.7368, 0.7633, 0.7709, 0.5, 0.7709, 0.5, 0.7709, 0.5, 0.7709, 0.5, 0.7709, 0.5, 0.7709, 0.5, 0.7709, 0.5, 0.7709, 0.5, 0.7709, 0.5, 0.7709, 0.5, 0.7709, 0.5, 0.7709, 0.5, 0.756, 0.6149, 0.7615, 0.5724, 0.7709, 0.5, 0.756, 0.6149, 0.7709, 0.5, 0.7709, 0.5, 0.7523, 0.6438, 0.7529, 0.6392, 0.7529, 0.6392, 0.7523, 0.6438, 0.7529, 0.6392, 0.7523, 0.6438, 0.7535, 0.6346, 0.7521, 0.6455, 0.7521, 0.6455, 0.7535, 0.6346, 0.7521, 0.6455, 0.7535, 0.6346, 0.7591, 0.5912, 0.7709, 0.5, 0.7709, 0.5, 0.7591, 0.5912, 0.7709, 0.5, 0.7632, 0.5593, 0.7554, 0.5913, 0.7681, 0.4598, 0.7709, 0.5, 0.7554, 0.5913, 0.7709, 0.5, 0.7615, 0.5724, 0.7665, 0.4363, 0.7709, 0.5, 0.7709, 0.5, 0.7665, 0.4363, 0.7709, 0.5, 0.7681, 0.4598, 0.766, 0.4297, 0.7709, 0.5, 0.7709, 0.5, 0.766, 0.4297, 0.7709, 0.5, 0.7648, 0.4128, 0.7551, 0.5832, 0.7632, 0.5593, 0.7709, 0.5, 0.7551, 0.5832, 0.7709, 0.5, 0.7672, 0.4467, 0.7523, 0.6438, 0.7446, 0.7036, 0.7554, 0.5913, 0.7523, 0.6438, 0.7554, 0.5913, 0.7615, 0.5724, 0.7523, 0.6438, 0.7523, 0.6438, 0.7615, 0.5724, 0.7523, 0.6438, 0.7615, 0.5724, 0.756, 0.6149, 0.7574, 0.6041, 0.7529, 0.6392, 0.7523, 0.6438, 0.7574, 0.6041, 0.7523, 0.6438, 0.756, 0.6149, 0.7521, 0.6455, 0.7535, 0.6346, 0.7588, 0.5933, 0.7521, 0.6455, 0.7588, 0.5933, 0.759, 0.5923, 0.7632, 0.5593, 0.7507, 0.6564, 0.7507, 0.6564, 0.7632, 0.5593, 0.7507, 0.6564, 0.7591, 0.5912, 0.7551, 0.5832, 0.7444, 0.7051, 0.7507, 0.6564, 0.7551, 0.5832, 0.7507, 0.6564, 0.7632, 0.5593, 0.7648, 0.4128, 0.7527, 0.2398, 0.7527, 0.2398, 0.7648, 0.4128, 0.7527, 0.2398, 0.766, 0.4297, 0.0, 0.2305, 0.0, 0.2305, 0.3763, 0.2352, 0.0, 0.2305, 0.3763, 0.2352, 0.3763, 0.2352, 0.3763, 0.2352, 0.3763, 0.2352, 0.7527, 0.2398, 0.3763, 0.2352, 0.7527, 0.2398, 0.7527, 0.2398, 0.759, 0.5923, 0.7588, 0.5933, 0.7709, 0.5, 0.759, 0.5923, 0.7709, 0.5, 0.7709, 0.5, 0.7574, 0.6041, 0.756, 0.6149, 0.7709, 0.5, 0.7574, 0.6041, 0.7709, 0.5, 0.7709, 0.5, 0.7426, 0.7182, 0.741, 0.7313, 0.7535, 0.6346, 0.7426, 0.7182, 0.7535, 0.6346, 0.7521, 0.6455, 0.7428, 0.7174, 0.7446, 0.7036, 0.7523, 0.6438, 0.7428, 0.7174, 0.7523, 0.6438, 0.7529, 0.6392, 0.7709, 0.5, 0.7709, 0.5, 0.7709, 0.5, 0.7709, 0.5, 0.7709, 0.5, 0.7709, 0.5, 0.7709, 0.5, 0.7709, 0.5, 0.7709, 0.5, 0.7709, 0.5, 0.7709, 0.5, 0.7709, 0.5, 0.7529, 0.6392, 0.7535, 0.6346, 0.7535, 0.6346, 0.7529, 0.6392, 0.7535, 0.6346, 0.7529, 0.6392, 0.7521, 0.6455, 0.7507, 0.6564, 0.7507, 0.6564, 0.7521, 0.6455, 0.7507, 0.6564, 0.7521, 0.6455, 0.7665, 0.4363, 0.7648, 0.4128, 0.7709, 0.5, 0.7665, 0.4363, 0.7709, 0.5, 0.7709, 0.5, 0.7672, 0.4467, 0.7709, 0.5, 0.7709, 0.5, 0.7672, 0.4467, 0.7709, 0.5, 0.766, 0.4297, 0.7574, 0.6041, 0.7588, 0.5933, 0.7535, 0.6346, 0.7574, 0.6041, 0.7535, 0.6346, 0.7529, 0.6392, 0.759, 0.5923, 0.7591, 0.5912, 0.7507, 0.6564, 0.759, 0.5923, 0.7507, 0.6564, 0.7521, 0.6455, 0.7709, 0.5, 0.7709, 0.5, 0.7709, 0.5, 0.7709, 0.5, 0.7709, 0.5, 0.7709, 0.5, 0.7709, 0.5, 0.7709, 0.5, 0.7709, 0.5, 0.7709, 0.5, 0.7709, 0.5, 0.7709, 0.5, 0.7709, 0.5, 0.7709, 0.5, 0.7709, 0.5, 0.7709, 0.5, 0.7709, 0.5, 0.7709, 0.5, 0.7709, 0.5, 0.7709, 0.5, 0.7709, 0.5, 0.7709, 0.5, 0.7709, 0.5, 0.7709, 0.5, 0.756, 0.6149, 0.756, 0.6149, 0.7709, 0.5, 0.756, 0.6149, 0.7709, 0.5, 0.7709, 0.5, 0.7523, 0.6438, 0.7523, 0.6438, 0.756, 0.6149, 0.7523, 0.6438, 0.756, 0.6149, 0.756, 0.6149, 0.7529, 0.6392, 0.7529, 0.6392, 0.7523, 0.6438, 0.7529, 0.6392, 0.7523, 0.6438, 0.7523, 0.6438, 0.7535, 0.6346, 0.7535, 0.6346, 0.7529, 0.6392, 0.7535, 0.6346, 0.7529, 0.6392, 0.7529, 0.6392, 0.7521, 0.6455, 0.7521, 0.6455, 0.7535, 0.6346, 0.7521, 0.6455, 0.7535, 0.6346, 0.7535, 0.6346, 0.7507, 0.6564, 0.7507, 0.6564, 0.7521, 0.6455, 0.7507, 0.6564, 0.7521, 0.6455, 0.7521, 0.6455, 0.7591, 0.5912, 0.7591, 0.5912, 0.7507, 0.6564, 0.7591, 0.5912, 0.7507, 0.6564, 0.7507, 0.6564, 0.7709, 0.5, 0.7709, 0.5, 0.7591, 0.5912, 0.7709, 0.5, 0.7591, 0.5912, 0.7591, 0.5912, 0.7672, 0.4467, 0.7527, 0.2398, 0.7634, 0.3932, 0.7672, 0.4467, 0.7634, 0.3932, 0.7709, 0.5, 0.3807, 0.3628, 0.3855, 0.5, 0.7709, 0.5, 0.3807, 0.3628, 0.7709, 0.5, 0.7634, 0.3932, 0.0, 0.3682, 0.0, 0.5, 0.3855, 0.5, 0.0, 0.3682, 0.3855, 0.5, 0.3807, 0.3628, 0.7527, 0.2398, 0.7665, 0.4363, 0.7681, 0.4598, 0.7527, 0.2398, 0.7681, 0.4598, 0.7527, 0.2398, 0.3763, 0.2352, 0.7527, 0.2398, 0.7527, 0.2398, 0.3763, 0.2352, 0.7527, 0.2398, 0.3763, 0.2352, 0.0, 0.2305, 0.3763, 0.2352, 0.3763, 0.2352, 0.0, 0.2305, 0.3763, 0.2352, 0.0, 0.2305, 0.7709, 0.5, 0.7469, 0.6711, 0.7384, 0.751, 0.7709, 0.5, 0.7384, 0.751, 0.7284, 0.828, 0.7374, 0.7588, 0.7334, 0.7895, 0.7384, 0.751, 0.7374, 0.7588, 0.7384, 0.751, 0.7469, 0.6711, 0.5, 0.125, 0.5, 0.0, 0.0, 0.0, 0.5, 0.125, 0.0, 0.0, 0.0, 0.125, 0.875, 1.0, 0.0, 0.25, 0.5, 0.25, 0.875, 1.0, 0.5, 0.25, 0.5, 0.125, 0.75, 0.0, 0.75, 0.5, 0.875, 0.5, 0.75, 0.0, 0.875, 0.5, 1.0, 0.125, 0.875, 1.0, 1.0, 1.0, 1.0, 0.5, 0.875, 1.0, 1.0, 0.5, 0.875, 0.5, 1.0, 0.125, 1.0, 0.0, 0.5, 0.0, 1.0, 0.125, 0.5, 0.0, 0.5, 0.125, 1.0, 0.0, 0.5, 0.0, 0.5, 0.125, 1.0, 0.0, 0.5, 0.125, 1.0, 0.125, 0.0, 0.0, 0.0, 0.0, 0.5, 0.0, 0.0, 0.0, 0.5, 0.0, 0.5, 0.0, 1.0, 1.0, 1.0, 1.0, 0.5, 0.0, 1.0, 1.0, 0.5, 0.0, 0.5, 0.0, 1.0, 0.5, 1.0, 1.0, 1.0, 1.0, 1.0, 0.5, 1.0, 1.0, 1.0, 0.5, 1.0, 0.0, 1.0, 0.5, 1.0, 0.5, 1.0, 0.0, 1.0, 0.5, 1.0, 0.0, 0.5, 0.0, 1.0, 0.0, 1.0, 0.0, 0.5, 0.0, 1.0, 0.0, 0.5, 0.0, 0.5, 0.0, 0.5, 0.0, 1.0, 0.0, 0.5, 0.0, 1.0, 0.0, 1.0, 0.0, 1.0, 1.0, 1.0, 1.0, 0.5, 0.0, 1.0, 1.0, 0.5, 0.0, 0.5, 0.0, 1.0, 1.0, 1.0, 0.5, 1.0, 0.5, 1.0, 1.0, 1.0, 0.5, 1.0, 1.0, 1.0, 0.5, 1.0, 0.0, 1.0, 0.0, 1.0, 0.5, 1.0, 0.0, 1.0, 0.5, 1.0, 0.0, 0.5, 0.0, 0.5, 0.0, 1.0, 0.0, 0.5, 0.0, 1.0, 0.0, 0.5, 0.0, 0.5, 0.0, 0.5, 0.0, 0.5, 0.0, 0.5, 0.0, 0.5, 0.0, 0.5, 0.0, 0.5, 0.0, 0.5, 0.0, 0.5, 0.0, 0.5, 0.0, 0.5, 0.0, 0.5, 0.0, 0.5, 0.0, 0.5, 0.0, 0.5, 0.0, 0.5, 0.0, 0.5, 0.0, 0.5, 0.0, 0.5, 0.0, 0.5, 0.0, 0.5, 0.0, 0.5, 0.0, 0.5, 0.0, 0.4177, 0.0, 0.5, 0.0, 0.5, 0.0, 0.4334, 0.0, 1.0, 0.5, 1.0, 0.0, 1.0, 0.0, 1.0, 0.5, 1.0, 0.0, 1.0, 0.5, 0.5, 0.0, 0.5, 0.0, 1.0, 0.0, 0.5, 0.0, 1.0, 0.0, 1.0, 0.0, 0.5, 0.0, 0.5, 0.0, 0.5, 0.0, 0.5, 0.0, 0.5, 0.0, 0.5, 0.0, 0.5, 0.0, 0.5, 0.0, 0.5, 0.0, 0.5, 0.0, 0.5, 0.0, 0.5, 0.0, 0.5, 0.0, 0.5, 0.0, 0.5, 0.0, 0.5, 0.0, 0.5, 0.0, 0.5, 0.0, 0.5, 0.0, 1.0, 1.0, 1.0, 1.0, 0.5, 0.0, 1.0, 1.0, 0.5, 0.0, 1.0, 1.0, 1.0, 0.5, 1.0, 0.5, 1.0, 1.0, 1.0, 0.5, 1.0, 1.0, 1.0, 0.5, 1.0, 0.0, 1.0, 0.0, 1.0, 0.5, 1.0, 0.0, 1.0, 0.5, 1.0, 0.0, 1.0, 0.0, 0.5, 0.0, 1.0, 0.0, 0.5, 0.0, 0.5, 0.0, 0.5, 0.0, 0.5, 0.0, 0.5, 0.0, 0.5, 0.0, 0.5, 0.0, 0.5, 0.0, 0.5, 0.0, 0.5, 0.0, 0.5, 0.0, 0.5, 0.0, 0.5, 0.0, 0.5, 0.0, 0.5, 0.0, 0.5, 0.0, 0.5, 0.0, 0.5, 0.0, 0.5, 0.0, 0.5, 0.0, 0.5, 0.0, 0.5, 0.0, 0.5, 0.0, 0.5, 0.0, 0.5, 0.0, 0.5, 0.0, 0.5, 0.0, 1.0, 1.0, 1.0, 1.0, 0.5, 0.0, 1.0, 1.0, 0.5, 0.0, 1.0, 0.5, 1.0, 0.5, 1.0, 1.0, 1.0, 0.5, 1.0, 1.0, 1.0, 1.0, 0.5, 0.0, 0.5, 0.0, 0.5, 0.0, 0.5, 0.0, 0.5, 0.0, 0.5, 0.0, 0.5, 0.0, 0.5, 0.0, 1.0, 1.0, 0.5, 0.0, 1.0, 1.0, 1.0, 1.0, 1.0, 1.0, 1.0, 0.5, 1.0, 0.5, 1.0, 1.0, 1.0, 0.5, 1.0, 1.0, 1.0, 0.5, 1.0, 0.0, 1.0, 0.0, 1.0, 0.5, 1.0, 0.0, 1.0, 0.5, 1.0, 0.0, 0.5, 0.0, 0.5, 0.0, 1.0, 0.0, 0.5, 0.0, 1.0, 0.0, 0.5, 0.0, 0.5, 0.0, 0.5, 0.0, 0.5, 0.0, 0.5, 0.0, 0.5, 0.0, 0.5, 0.0, 0.5, 0.0, 0.5, 0.0, 0.5, 0.0, 0.5, 0.0, 0.5, 0.0, 0.5, 0.0, 0.5, 0.0, 0.5, 0.0, 0.5, 0.0, 0.5, 0.0, 0.5, 0.0, 0.5, 0.0, 0.5, 0.0, 0.5, 0.0, 0.5, 0.0, 0.5, 0.0, 0.5, 0.0, 0.5, 0.0, 0.5, 0.0, 0.0, 0.0, 0.5, 0.0, 0.0, 0.0, 1.0, 1.0, 0.0, 0.0, 1.0, 0.5, 1.0, 0.5, 0.0, 0.0, 1.0, 0.5, 1.0, 1.0, 1.0, 0.5, 1.0, 0.0, 1.0, 0.0, 1.0, 0.5, 1.0, 0.0, 1.0, 0.5, 1.0, 0.0, 0.5, 0.0, 0.5, 0.0, 1.0, 0.0, 0.5, 0.0, 1.0, 0.0, 0.5, 0.0, 0.5, 0.0, 0.5, 0.0, 0.5, 0.0, 0.5, 0.0, 0.5, 0.0, 0.5, 0.0, 0.5, 0.0, 0.5, 0.0, 0.5, 0.0, 0.5, 0.0, 0.5, 0.0, 0.5, 0.0, 0.5, 0.0, 0.5, 0.0, 0.5, 0.0, 0.5, 0.0, 0.5, 0.0, 0.5, 0.0, 0.5, 0.0, 0.5, 0.0, 0.5, 0.0, 0.5, 0.0, 0.5, 0.0, 1.0, 0.5, 1.0, 0.5, 1.0, 0.5, 1.0, 0.5, 1.0, 0.5, 1.0, 0.5, 0.5, 0.0, 0.5, 0.0, 0.5, 0.0, 0.5, 0.0, 0.5, 0.0, 0.5, 0.0, 0.5, 0.0, 0.5, 0.0, 0.5, 0.0, 0.5, 0.0, 0.5, 0.0, 0.5, 0.0, 0.5, 0.0, 0.5, 0.0, 0.5, 0.0, 1.0, 0.0, 0.5, 0.0, 0.5, 0.0, 1.0, 0.0, 0.5, 0.0, 1.0, 0.0, 1.0, 0.5, 1.0, 0.0, 1.0, 0.0, 1.0, 0.5, 1.0, 0.0, 1.0, 0.5, 1.0, 0.5, 1.0, 0.5, 1.0, 0.5, 1.0, 0.5, 1.0, 0.5, 1.0, 0.5, 1.0, 1.0, 0.2626, 0.0, 0.0, 0.0, 1.0, 1.0, 0.0, 0.0, 1.0, 0.724, 0.5, 0.0, 0.5, 0.0, 0.5, 0.0, 0.5, 0.0, 0.5, 0.0, 0.5, 0.0, 0.5, 0.0, 0.5, 0.0, 0.5, 0.0, 0.5, 0.0, 0.5, 0.0, 0.5, 0.0, 0.5, 0.0, 0.5, 0.0, 0.5, 0.0, 0.5, 0.0, 0.5, 0.0, 0.5, 0.0, 0.5, 0.0, 0.5, 0.0, 0.5, 0.0, 0.5, 0.0, 0.5, 0.0, 0.5, 0.0, 0.5, 0.0, 1.0, 1.0, 1.0, 1.0, 0.5, 0.0, 1.0, 1.0, 0.5, 0.0, 1.0, 1.0, 1.0, 0.5, 1.0, 0.5, 1.0, 1.0, 1.0, 0.5, 1.0, 1.0, 1.0, 0.5, 1.0, 0.0, 1.0, 0.0, 1.0, 0.5, 1.0, 0.0, 1.0, 0.5, 1.0, 0.0, 1.0, 0.0, 0.5, 0.0, 1.0, 0.0, 0.5, 0.0, 0.5, 0.0, 1.0, 0.5, 1.0, 0.5, 1.0, 1.0, 1.0, 1.0, 0.5, 0.0, 0.5, 0.0, 0.5, 0.0, 0.5, 0.0, 0.5, 0.0, 0.5, 0.0, 1.0, 0.5, 1.0, 1.0, 1.0, 0.5, 0.5, 0.0, 0.5, 0.0, 0.5, 0.0, 0.5, 0.0, 0.5, 0.0, 0.5, 0.0, 1.0, 0.5, 1.0, 0.5, 1.0, 0.0, 1.0, 0.0, 1.0, 0.5, 1.0, 0.5, 1.0, 0.0, 1.0, 0.0, 0.5, 0.0, 0.5, 0.0, 0.5, 0.0, 0.5, 0.0, 0.5, 0.0, 0.5, 0.0, 1.0, 0.0, 1.0, 0.0, 1.0, 0.5, 1.0, 0.5, 1.0, 0.5, 1.0, 0.5, 1.0, 0.5, 0.5, 0.0, 0.5, 0.0, 0.5, 0.0, 0.5, 0.0, 0.5, 0.0, 0.5, 0.0, 0.5, 0.0, 0.5, 0.0, 0.5, 0.0, 0.5, 0.0, 0.5, 0.0, 0.5, 0.0, 0.5, 0.0, 0.5, 0.0, 0.5, 0.0, 1.0, 1.0, 0.5, 0.0, 1.0, 1.0, 1.0, 1.0, 1.0, 1.0, 1.0, 1.0, 0.5, 0.0, 1.0, 1.0, 0.5, 0.0, 0.5, 0.0, 1.0, 1.0, 1.0, 0.5, 1.0, 0.5, 1.0, 1.0, 1.0, 0.5, 1.0, 1.0, 1.0, 0.5, 1.0, 1.0, 1.0, 1.0, 1.0, 0.5, 1.0, 1.0, 1.0, 0.5, 1.0, 0.5, 1.0, 0.0, 1.0, 0.0, 1.0, 0.5, 1.0, 0.0, 1.0, 0.5, 1.0, 0.0, 1.0, 0.5, 1.0, 0.5, 1.0, 0.0, 1.0, 0.5, 1.0, 0.0, 1.0, 0.0, 0.5, 0.0, 0.5, 0.0, 1.0, 0.0, 0.5, 0.0, 1.0, 0.0, 0.5, 0.0, 1.0, 0.0, 1.0, 0.0, 0.5, 0.0, 1.0, 0.0, 0.5, 0.0, 0.5, 0.0, 0.5, 0.0, 0.5, 0.0, 0.5, 0.0, 0.5, 0.0, 0.5, 0.0, 0.5, 0.0, 0.5, 0.0, 0.5, 0.0, 0.5, 0.0, 0.5, 0.0, 0.5, 0.0, 0.5, 0.0, 0.5, 0.0, 0.5, 0.0, 0.5, 0.0, 0.5, 0.0, 0.5, 0.0, 0.5, 0.0, 0.5, 0.0, 0.5, 0.0, 0.5, 0.0, 0.5, 0.0, 0.5, 0.0, 0.5, 0.0, 0.5, 0.0, 0.5, 0.0, 0.5, 0.0, 0.5, 0.0, 0.5, 0.0, 0.5, 0.0, 0.5, 0.0, 0.5, 0.0, 0.5, 0.0, 0.5, 0.0, 0.5, 0.0, 0.5, 0.0, 0.5, 0.0, 0.5, 0.0, 0.5, 0.0, 0.5, 0.0, 0.5, 0.0, 0.5, 0.0, 0.5, 0.0, 0.5, 0.0, 0.5, 0.0, 0.5, 0.0, 0.5, 0.0, 0.5, 0.0, 0.5, 0.0, 1.0, 1.0, 0.5, 0.0, 1.0, 1.0, 1.0, 1.0, 1.0, 1.0, 1.0, 1.0, 1.0, 0.5, 1.0, 1.0, 1.0, 0.5, 1.0, 0.5, 1.0, 0.5, 1.0, 0.0, 1.0, 0.0, 1.0, 0.5, 1.0, 0.0, 1.0, 0.5, 1.0, 0.0, 0.5, 0.0, 0.5, 0.0, 1.0, 0.0, 0.5, 0.0, 1.0, 0.0, 0.5, 0.0, 0.5, 0.0, 0.5, 0.0, 0.5, 0.0, 0.5, 0.0, 0.5, 0.0, 0.5, 0.0, 0.5, 0.0, 0.5, 0.0, 0.5, 0.0, 0.5, 0.0, 0.5, 0.0, 0.5, 0.0, 0.5, 0.0, 0.5, 0.0, 0.5, 0.0, 0.5, 0.0, 0.5, 0.0, 0.5, 0.0, 0.5, 0.0, 0.5, 0.0, 0.5, 0.0, 0.5, 0.0, 0.5, 0.0, 1.0, 0.0, 0.5, 0.0, 0.5, 0.0, 1.0, 0.0, 0.5, 0.0, 0.5, 0.0, 1.0, 0.5, 0.5, 0.0, 0.5, 0.0, 1.0, 0.5, 0.5, 0.0, 1.0, 0.0, 0.5, 0.0, 1.0, 0.5, 1.0, 0.5, 0.5, 0.0, 1.0, 0.5, 0.5, 0.0, 0.5, 0.0, 0.5, 0.0, 0.5, 0.0, 0.5, 0.0, 0.5, 0.0, 0.5, 0.0, 0.5, 0.0, 0.5, 0.0, 0.5, 0.0, 0.5, 0.0, 0.5, 0.0, 0.5, 0.0, 1.0, 0.5, 1.0, 0.5, 1.0, 0.5, 1.0, 0.5, 1.0, 0.5, 1.0, 0.5, 1.0, 0.5, 0.4177, 0.0, 0.4334, 0.0, 0.2746, 0.0, 0.08903, 0.0, 0.1819, 0.0, 0.2595, 0.0, 0.2557, 0.0, 0.0, 0.0, 0.0, 0.0, 0.1819, 0.0, 0.08903, 0.0, 0.4334, 0.0, 0.5, 0.0, 0.5, 0.0, 0.5, 0.0, 0.5, 0.0, 0.5, 0.0, 0.874, 0.374, 1.0, 0.7597, 1.0, 1.0, 1.0, 0.8064, 0.7999, 0.645, 0.0, 0.0, 0.0, 0.0, 0.5, 0.0, 0.5, 0.0, 0.5, 0.0, 0.7657, 0.2657, 0.874, 0.374, 1.0, 1.0, 0.5, 0.0, 0.5, 0.0, 0.5, 0.0, 0.5, 0.0, 0.5, 0.0, 0.5, 0.0, 0.5, 0.0, 0.5, 0.0, 0.7657, 0.2657, 0.5, 0.0, 0.5, 0.0, 0.5, 0.0, 1.0, 0.7753, 1.0, 0.7607, 0.3919, 0.316, 0.6093, 0.4913, 1.0, 1.0, 0.5, 0.0, 0.5, 0.0, 1.0, 1.0, 0.5, 0.0, 0.2626, 0.0, 1.0, 0.724, 1.0, 0.5, 1.0, 0.5, 1.0, 0.724, 1.0, 0.5, 1.0, 1.0, 1.0, 0.5, 1.0, 0.5, 1.0, 0.724, 0.5, 0.0, 0.5, 0.0, 0.5, 0.0, 0.5, 0.0, 0.5, 0.0, 0.5, 0.0, 0.5, 0.0, 0.6093, 0.4913, 0.3919, 0.316, 0.0, 0.0, 0.0, 0.0, 0.0, 0.0, 0.0, 0.0, 0.07652, 0.0, 0.8892, 0.3892, 1.0, 0.5, 1.0, 0.5, 0.8892, 0.3892, 1.0, 0.5, 0.874, 0.374, 0.6961, 0.1961, 0.5, 0.0, 1.0, 0.5, 0.6961, 0.1961, 1.0, 0.5, 0.8892, 0.3892, 0.5, 0.0, 0.5, 0.0, 0.6961, 0.1961, 0.5, 0.0, 0.6961, 0.1961, 0.7657, 0.2657, 0.8892, 0.3892, 0.874, 0.374, 0.7657, 0.2657, 0.8892, 0.3892, 0.7657, 0.2657, 0.6961, 0.1961, 0.5, 0.0, 0.0, 0.0, 0.0, 0.0, 0.5, 0.0, 0.0, 0.0, 0.5, 0.0, 0.0, 0.0, 1.0, 0.5, 1.0, 0.5, 0.0, 0.0, 1.0, 0.5, 0.0, 0.0, 1.0, 0.5, 1.0, 0.0, 1.0, 0.0, 1.0, 0.5, 1.0, 0.0, 1.0, 0.5, 1.0, 0.0, 0.5, 0.0, 0.5, 0.0, 1.0, 0.0, 0.5, 0.0, 1.0, 0.0, 0.5, 0.0, 0.5, 0.0, 0.5, 0.0, 0.5, 0.0, 0.5, 0.0, 0.5, 0.0, 0.5, 0.0, 0.5, 0.0, 0.5, 0.0, 0.5, 0.0, 0.5, 0.0, 0.5, 0.0, 0.5, 0.0, 0.5, 0.0, 0.5, 0.0, 0.5, 0.0, 0.5, 0.0, 0.5, 0.0, 0.5, 0.0, 0.5, 0.0, 0.5, 0.0, 0.5, 0.0, 0.5, 0.0, 0.5, 0.0, 0.741, 0.7313, 0.7426, 0.7182, 0.6328, 0.8288, 0.741, 0.7313, 0.6328, 0.8288, 0.6319, 0.8288, 0.7374, 0.7588, 0.7446, 0.7036, 0.6308, 0.8288, 0.7374, 0.7588, 0.6308, 0.8288, 0.6323, 0.8288, 0.3642, 0.831, 0.3642, 0.831, 0.0, 0.834, 0.3642, 0.831, 0.0, 0.834, 0.0, 0.834, 0.7446, 0.7036, 0.7428, 0.7174, 0.6313, 0.8288, 0.7446, 0.7036, 0.6313, 0.8288, 0.6308, 0.8288, 0.3642, 0.831, 0.3642, 0.831, 0.0, 0.834, 0.3642, 0.831, 0.0, 0.834, 0.0, 0.834, 0.7444, 0.7051, 0.7368, 0.7633, 0.6318, 0.8288, 0.7444, 0.7051, 0.6318, 0.8288, 0.6337, 0.8288, 0.3642, 0.831, 0.3642, 0.831, 0.0, 0.834, 0.3642, 0.831, 0.0, 0.834, 0.0, 0.834, 0.6323, 0.8288, 0.6308, 0.8288, 0.3642, 0.831, 0.6323, 0.8288, 0.3642, 0.831, 0.3642, 0.831, 0.3642, 0.831, 0.3642, 0.831, 0.6308, 0.8288, 0.3642, 0.831, 0.6308, 0.8288, 0.6313, 0.8288, 0.3642, 0.831, 0.3642, 0.831, 0.6319, 0.8288, 0.3642, 0.831, 0.6319, 0.8288, 0.6328, 0.8288, 0.3642, 0.831, 0.3642, 0.831, 0.6337, 0.8288, 0.3642, 0.831, 0.6337, 0.8288, 0.6318, 0.8288, 0.0, 0.834, 0.0, 0.834, 0.3642, 0.831, 0.0, 0.834, 0.3642, 0.831, 0.3642, 0.831, 0.3682, 0.7688, 0.3642, 0.831, 0.6318, 0.8288, 0.3682, 0.7688, 0.6318, 0.8288, 0.7368, 0.7633, 0.0, 0.7608, 0.0, 0.834, 0.3642, 0.831, 0.0, 0.7608, 0.3642, 0.831, 0.3682, 0.7688, 0.6337, 0.8288, 0.3642, 0.831, 0.3642, 0.831, 0.6337, 0.8288, 0.3642, 0.831, 0.7334, 0.7895, 0.3642, 0.831, 0.0, 0.834, 0.0, 0.834, 0.3642, 0.831, 0.0, 0.834, 0.3642, 0.831, 0.7426, 0.7182, 0.7444, 0.7051, 0.6337, 0.8288, 0.7426, 0.7182, 0.6337, 0.8288, 0.6328, 0.8288, 0.3642, 0.831, 0.3642, 0.831, 0.0, 0.834, 0.3642, 0.831, 0.0, 0.834, 0.0, 0.834, 0.7428, 0.7174, 0.741, 0.7313, 0.6319, 0.8288, 0.7428, 0.7174, 0.6319, 0.8288, 0.6313, 0.8288, 0.3642, 0.831, 0.3642, 0.831, 0.0, 0.834, 0.3642, 0.831, 0.0, 0.834, 0.0, 0.834, 0.6313, 0.8288, 0.6319, 0.8288, 0.3642, 0.831, 0.6313, 0.8288, 0.3642, 0.831, 0.3642, 0.831, 0.6328, 0.8288, 0.6337, 0.8288, 0.3642, 0.831, 0.6328, 0.8288, 0.3642, 0.831, 0.3642, 0.831, 0.6323, 0.8288, 0.6337, 0.8288, 0.7334, 0.7895, 0.6323, 0.8288, 0.7334, 0.7895, 0.7374, 0.7588, 0.3642, 0.831, 0.3642, 0.831, 0.6337, 0.8288, 0.3642, 0.831, 0.6337, 0.8288, 0.6323, 0.8288, 0.0, 0.834, 0.0, 0.834, 0.3642, 0.831, 0.0, 0.834, 0.3642, 0.831, 0.3642, 0.831, 0.25, 1.0, 0.0, 1.0, 0.0, 1.0, 0.25, 1.0, 0.0, 1.0, 0.25, 1.0, 0.0, 1.0, 0.0, 0.5, 0.0, 0.5, 0.0, 1.0, 0.0, 0.5, 0.0, 1.0, 0.0, 0.5, 0.0, 0.0, 0.0, 0.0, 0.0, 0.5, 0.0, 0.0, 0.0, 0.5, 0.0, 0.0, 0.25, 0.0, 0.25, 0.0, 0.0, 0.0, 0.25, 0.0, 0.0, 0.0, 0.25, 0.0, 0.5, 0.0, 0.5, 0.0, 0.25, 0.0, 0.5, 0.0, 0.25, 0.0, 0.5, 0.0, 0.5, 0.5, 0.5, 0.5, 0.5, 0.0, 0.5, 0.5, 0.5, 0.0, 0.5, 0.5, 0.5, 1.0, 0.5, 1.0, 0.5, 0.5, 0.5, 1.0, 0.5, 0.5, 0.5, 1.0, 0.25, 1.0, 0.25, 1.0, 0.5, 1.0, 0.25, 1.0, 0.5, 1.0, 0.0, 1.0, 0.25, 1.0, 0.25, 1.0, 0.0, 1.0, 0.25, 1.0, 0.0, 1.0, 0.0, 0.5, 0.0, 1.0, 0.0, 1.0, 0.0, 0.5, 0.0, 1.0, 0.0, 0.5, 0.0, 0.0, 0.0, 0.5, 0.0, 0.5, 0.0, 0.0, 0.0, 0.5, 0.0, 0.0, 0.25, 0.0, 0.0, 0.0, 0.0, 0.0, 0.25, 0.0, 0.0, 0.0, 0.25, 0.0, 0.5, 0.0, 0.25, 0.0, 0.25, 0.0, 0.5, 0.0, 0.25, 0.0, 0.5, 0.0, 0.5, 0.5, 0.5, 0.0, 0.5, 0.0, 0.5, 0.5, 0.5, 0.0, 0.5, 0.5, 0.5, 1.0, 0.5, 0.5, 0.5, 0.5, 0.5, 1.0, 0.5, 0.5, 0.5, 1.0, 0.25, 1.0, 0.5, 1.0, 0.5, 1.0, 0.25, 1.0, 0.5, 1.0, 0.25, 1.0, 0.5, 0.0, 0.5, 0.0, 0.5, 0.0, 1.0, 0.8064, 1.0, 0.7916, 0.7999, 0.645, 0.5, 0.0, 0.5, 0.0, 0.5, 0.0, 0.5, 0.0, 1.0, 0.5, 1.0, 0.5, 1.0, 0.5, 0.0, 0.0, 0.07652, 0.0, 0.2557, 0.0, 0.2522, 0.0, 1.0, 0.5, 1.0, 0.5, 1.0, 0.5665, 1.0, 0.8064, 1.0, 0.6952, 1.0, 0.5317, 1.0, 0.7597, 1.0, 0.5, 1.0, 0.5, 0.7657, 0.2657, 1.0, 1.0, 0.2683, 0.0, 0.4334, 0.0, 0.5, 0.0, 0.2522, 0.0, 0.2557, 0.0, 0.2746, 0.0, 0.5, 0.0, 0.5, 0.0, 0.0, 0.0, 0.0, 0.0, 1.0, 0.5, 1.0, 0.5, 1.0, 0.5, 1.0, 0.5, 1.0, 0.5, 1.0, 0.5, 1.0, 0.5665, 1.0, 0.5, 1.0, 0.7607, 1.0, 0.7753, 1.0, 0.7916, 1.0, 0.8064, 0.874, 0.374, 1.0, 0.5, 1.0, 0.7597, 0.5, 0.0, 0.7657, 0.2657, 0.2683, 0.0, 0.7999, 0.645, 0.6093, 0.4913, 0.0, 0.0, 0.0, 0.0, 0.5, 0.0, 0.5, 0.0, 0.5, 0.0, 0.5, 0.0, 0.0, 0.0, 0.0, 0.0, 0.08903, 0.0, 0.07652, 0.0, 0.5, 0.0, 0.5, 0.0, 0.5, 0.0, 0.07652, 0.0, 0.08903, 0.0, 0.2557, 0.0, 0.3499, 0.0, 0.5, 0.0, 0.5, 0.0, 0.4177, 0.0, 0.0, 0.0, 0.5, 0.0, 0.5, 0.0, 1.0, 0.7916, 1.0, 0.7753, 0.6093, 0.4913, 0.7999, 0.645, 0.3499, 0.0, 0.4177, 0.0, 0.2746, 0.0, 0.2557, 0.0, 0.2595, 0.0, 0.5, 0.0, 0.5, 0.0, 0.5, 0.0, 1.0, 0.5, 1.0, 0.724, 1.0, 0.7607, 0.2626, 0.0, 0.5, 0.0, 0.5, 0.0, 0.3499, 0.0, 0.1819, 0.0, 0.2626, 0.0, 0.2595, 0.0, 0.2626, 0.0, 0.3499, 0.0, 0.2595, 0.0, 1.0, 0.7607, 1.0, 0.724, 0.0, 0.0, 0.3919, 0.316, 0.3919, 0.316, 0.0, 0.0, 0.0, 0.0, 0.0, 0.0, 0.0, 0.0, 0.2626, 0.0, 0.1819, 0.0, 0.5, 0.0, 0.5, 0.0, 0.5, 0.0, 0.5, 0.0, 0.5, 0.0, 0.5, 0.0, 0.0, 0.0, 0.0, 0.0, 0.5, 0.0, 0.5, 0.0, 0.5, 0.0, 0.5, 0.0, 0.5, 0.0, 0.5, 0.0, 0.5, 0.0, 0.5, 0.0, 0.5, 0.0, 0.5, 0.0, 0.5, 0.0, 0.5, 0.0, 0.0, 0.0, 0.5, 0.0, 1.0, 1.0, 0.5, 0.0, 0.5, 0.0, 0.5, 0.0, 0.5, 0.0, 0.5, 0.0, 0.5, 0.0, 0.5, 0.0, 1.0, 0.0, 1.0, 0.0, 1.0, 0.0, 1.0, 0.0, 0.0, 0.0, 0.0, 0.0, 1.0, 0.5, 1.0, 0.5, 1.0, 1.0, 1.0, 1.0, 0.5, 0.0, 0.5, 0.0, 1.0, 1.0, 1.0, 1.0, 0.0, 0.0, 0.0, 0.0, 1.0, 0.5, 1.0, 0.5, 1.0, 1.0, 1.0, 1.0, 0.5, 0.0, 0.5, 0.0, 0.5, 0.0, 0.5, 0.0, 1.0, 0.0, 1.0, 0.0, 1.0, 0.5, 1.0, 0.5, 0.5, 0.0, 0.5, 0.0, 0.5, 0.0, 0.5, 0.0, 0.5, 0.0, 0.5, 0.0, 0.5, 0.0, 0.5, 0.0, 0.5, 0.0, 0.5, 0.0, 0.5, 0.0, 0.5, 0.0, 0.5, 0.0, 0.5, 0.0, 0.5, 0.0, 0.5, 0.0, 0.5, 0.0, 0.5, 0.0, 0.5, 0.0, 1.0, 0.0, 1.0, 0.5, 1.0, 0.5, 0.5, 0.0, 0.5, 0.0, 0.5, 0.0, 0.5, 0.0, 0.5, 0.0, 0.5, 0.0, 1.0, 0.0, 1.0, 0.0, 0.5, 0.0, 1.0, 0.0, 1.0, 0.0, 1.0, 0.0, 1.0, 0.0, 0.5, 0.0, 0.5, 0.0, 1.0, 0.0, 1.0, 0.0, 0.5, 0.0, 0.5, 0.0, 0.5, 0.0, 0.5, 0.0, 1.0, 0.0, 0.5, 0.0, 0.5, 0.0, 0.5, 0.0, 0.5, 0.0, 0.5, 0.0, 0.5, 0.0, 0.5, 0.0, 0.5, 0.0, 0.5, 0.0, 0.5, 0.0, 0.5, 0.0, 0.5, 0.0, 0.5, 0.0, 0.5, 0.0, 0.5, 0.0, 0.5, 0.0, 0.5, 0.0, 0.5, 0.0, 0.5, 0.0, 0.5, 0.0, 0.5, 0.0, 0.5, 0.0, 0.5, 0.0, 0.5, 0.0, 0.5, 0.0, 0.5, 0.0, 0.5, 0.0, 0.5, 0.0, 0.5, 0.0, 0.5, 0.0, 0.5, 0.0, 0.5, 0.0, 1.0, 0.5, 0.0, 0.0, 1.0, 1.0, 0.5, 0.0, 0.5, 0.0, 0.5, 0.0, 0.5, 0.0, 0.5, 0.0, 0.5, 0.0, 0.5997, 0.0, 1.0, 0.0, 1.0, 0.0, 0.6913, 0.0, 0.5, 0.0, 1.0, 0.0, 1.0, 0.0, 0.5997, 0.0, 0.5, 0.0, 0.5997, 0.0, 0.7036, 0.0, 1.0, 0.0, 0.5, 0.0, 0.5, 0.0, 0.5, 0.0, 0.5, 0.0, 0.5, 0.0])
me_objlowman.use_remesh_preserve_volume = False
me_objlowman.use_remesh_preserve_attributes = False
me_objlowman.use_mirror_vertex_groups = False
me_objlowman.update()
me_plane = bpy.data.meshes.new('Plane')
me_plane.from_pydata([(-1.082, 0.2294, -0.2089), (-0.8515, 0.2766, -0.3091), (-0.8453, 0.2599, -0.2023), (-0.8578, 0.2095, -0.05535), (-1.06, 0.2307, -0.3241), (-1.036, 0.1798, -0.09767), (-1.118, 0.2223, -0.302), (-0.8375, 0.2368, -0.3582), (-1.117, 0.2225, -0.2112), (-0.9728, 0.1272, -0.00444), (-1.118, 0.1142, -0.3657), (-0.8373, 0.09083, -0.422), (-1.107, 0.1747, -0.1074), (-0.9361, 0.09088, 0.004223), (-1.398, 0.2331, -0.2259), (-1.069, 0.09732, -0.3858), (-1.081, 0.1448, -0.04498), (-0.8242, 0.09493, 0.01443), (-1.12, 0.08572, -0.3717), (-1.302, 0.1622, -0.2956), (-0.9495, 0.09101, -0.3962), (-1.219, 0.1725, -0.1269), (-0.8242, -0.09524, 0.0153), (-1.04, 0.09875, 0.01269), (-1.205, 0.09123, -0.3653), (-1.069, -0.001933, -0.3858), (-1.373, 0.1723, -0.339), (-1.165, 0.1418, -0.08481), (-0.9556, -0.0005973, 0.01016), (-1.122, -0.001834, -0.3804), (-1.421, 0.2557, -0.298), (-1.325, 0.0888, -0.3799), (-0.8373, -0.09628, -0.422), (-1.241, 0.1199, -0.022), (-0.9361, -0.09209, 0.005059), (-1.113, 0.1006, 0.01516), (-1.018, -0.0002166, 0.02367), (-1.205, -0.002327, -0.3653), (-1.069, -0.1012, -0.3858), (-1.358, 0.298, -0.2161), (-1.444, 0.1824, -0.3824), (-1.444, 0.08638, -0.3946), (-0.9119, -0.09614, -0.4039), (-1.517, 0.2142, -0.09467), (-0.8599, -0.2109, -0.05595), (-1.12, -0.09518, -0.3717), (-1.444, 0.2783, -0.3702), (-1.392, 0.3225, -0.1746), (-0.8374, -0.1689, -0.3971), (-1.305, 0.1199, -0.02223), (-1.438, 0.2212, -0.1883), (-1.113, -0.0003063, 0.01562), (-0.9723, -0.1316, -0.006025), (-1.04, -0.09918, 0.0136), (-1.205, -0.09588, -0.3653), (-1.119, -0.09518, -0.3716), (-1.311, 0.383, -0.2056), (-1.352, 0.4186, -0.1653), (-1.631, 0.2504, -0.3838), (-1.659, 0.09358, -0.3952), (-1.444, -0.1007, -0.3946), (-1.368, 0.1199, -0.02245), (-1.233, -0.005609, -0.001201), (-1.436, 0.3471, -0.1332), (-1.036, -0.1961, -0.1092), (-1.115, -0.1216, -0.3665), (-1.056, -0.2378, -0.3316), (-1.392, 0.4639, -0.3174), (-1.401, 0.4674, -0.1251), (-1.672, -0.09774, -0.3816), (-1.398, 0.09268, -0.0167), (-1.279, 0.002535, 0.001241), (-1.466, 0.3406, -0.1332), (-1.113, -0.1012, 0.01608), (-1.078, -0.1551, -0.04704), (-0.8487, -0.2628, -0.204), (-1.444, -0.283, -0.3702), (-0.9061, -0.2263, -0.3496), (-1.718, 0.09144, -0.3189), (-1.459, 0.4639, -0.3172), (-1.631, -0.2552, -0.3838), (-1.732, -0.09567, -0.3287), (-1.445, 0.09266, -0.02283), (-1.325, 0.01066, -0.001157), (-1.207, -0.0547, 0.01209), (-1.562, 0.2149, -0.112), (-1.571, 0.3508, -0.2134), (-1.08, -0.2196, -0.2234), (-1.097, -0.1889, -0.1207), (-1.231, -0.1659, -0.3158), (-1.391, -0.2357, -0.2417), (-1.114, -0.2309, -0.3096), (-0.8532, -0.2806, -0.3099), (-0.8375, -0.2416, -0.3582), (-1.7, 0.1526, -0.2106), (-1.692, -0.1566, -0.2142), (-1.503, 0.05079, -0.03648), (-1.371, 0.01878, -0.01717), (-1.28, 0.00963, -0.01137), (-1.251, -0.03685, 0.01023), (-1.497, 0.3342, -0.1333), (-1.62, 0.05044, -0.07024), (-1.613, 0.2461, -0.1708), (-1.241, -0.1352, -0.02084), (-1.163, -0.1353, -0.09135), (-1.469, -0.47, -0.3226), (-1.359, -0.3041, -0.2204), (-1.111, -0.2146, -0.2276), (-1.485, 0.4896, -0.2154), (-1.496, -0.4987, -0.2175), (-1.575, 0.01435, -0.02966), (-1.428, 0.03192, -0.02106), (-1.297, -0.03054, 0.0126), (-1.253, -0.03274, 0.005494), (-1.251, -0.03677, 0.01019), (-1.613, 0.202, -0.1363), (-1.215, -0.1745, -0.135), (-1.39, -0.47, -0.3228), (-1.437, -0.2292, -0.1882), (-1.616, -0.2049, -0.1497), (-1.475, 0.03552, -0.0326), (-1.343, -0.02434, 0.01503), (-1.344, -0.02439, 0.01506), (-1.3, -0.02573, 0.002776), (-1.297, -0.03061, 0.01264), (-1.653, 0.1317, -0.1545), (-1.327, -0.3724, -0.218), (-1.402, -0.3296, -0.1798), (-1.653, -0.1352, -0.1533), (-1.523, -0.3371, -0.154), (-1.518, 0.002754, -0.02108), (-1.398, -0.02284, -0.001689), (-1.346, -0.0192, 0.000992), (-1.652, 0.09039, -0.1072), (-1.368, -0.1352, -0.02129), (-1.52, -0.2274, -0.07957), (-1.604, -0.0604, -0.08544), (-1.49, -0.3462, -0.1466), (-1.44, -0.4688, -0.1438), (-1.501, 0.01824, -0.04699), (-1.439, -0.01554, -0.00912), (-1.392, -0.01267, -0.01441), (-1.445, -0.09445, -0.02095), (-1.367, -0.4209, -0.1714), (-1.458, -0.3552, -0.1392), (-1.652, -0.09679, -0.1317), (-1.572, -0.223, -0.1107), (-1.603, -0.3131, -0.2157), (-1.478, -0.01002, -0.01691), (-1.431, -0.002061, -0.03161), (-1.57, -0.04174, -0.04048), (-1.28, -0.527, -0.2535), (-1.47, 0.0001556, -0.0431), (-1.225, -0.2234, -0.2823), (-1.475, 0.03552, -0.0326), (-1.439, -0.01554, -0.00912), (-1.431, -0.002061, -0.03161), (-1.501, 0.01824, -0.04699), (-1.539, 0.0009932, -0.01149), (-0.9165, 0.202, -0.1912), (-0.9253, 0.2194, -0.3022), (-0.9361, 0.163, -0.06853), (-0.9071, 0.093, -0.3587), (-1.248, -0.09918, -0.2152), (-1.047, 0.09944, -0.3612), (-0.9811, 0.09432, -0.07479), (-0.9071, -0.1046, -0.3587), (-1.047, -0.1102, -0.3612), (-0.9811, -0.1033, -0.07391), (-0.9008, -0.1729, -0.0834), (-1.311, 0.383, -0.2056), (-0.9221, -0.2311, -0.3098), (-0.9151, -0.2126, -0.1997), (-1.247, -0.01711, -0.1078), (-1.253, -0.02784, -0.0944), (-1.285, 0.03016, -0.03633), (-1.288, -0.005898, -0.126), (-1.297, -0.02014, -0.1022), (-1.362, 0.01555, -0.1422), (-1.38, -0.0008138, -0.1149), (-1.338, -0.0143, -0.1105), (-1.33, -0.003555, -0.1381), (-1.198, -0.024, -0.1059), (-1.196, -0.02948, -0.09109), (-1.15, -0.03752, -0.08836), (-1.153, -0.03213, -0.09937), (-1.225, 0.01628, -0.03222), (-1.176, 0.007533, -0.1082), (-1.196, -0.02943, -0.09112), (-1.15, -0.0376, -0.08832), (-1.247, -0.01711, -0.1078), (-1.099, -0.0445, -0.09107), (-1.253, -0.02784, -0.0944), (-1.101, -0.03998, -0.09633), (-1.131, 0.007493, -0.1152), (-1.13, -0.0004573, -0.1011), (-1.099, -0.04459, -0.09102), (-1.049, -0.06459, -0.08895), (-1.335, 0.03396, -0.08734), (-1.297, -0.02014, -0.1022), (-1.288, -0.005898, -0.126), (-1.362, 0.01555, -0.1422), (-1.38, -0.0008138, -0.1149), (-1.418, 0.01347, -0.05631), (-1.318, -0.0003693, 0.00253), (-1.379, -0.0004547, -0.008128), (-1.308, -0.0003583, 0.001478), (-1.359, -0.0004253, -0.008892), (-1.235, -0.0002535, -0.001276), (-1.277, -0.0003074, 0.00189), (-1.276, -0.0003055, 0.001779), (-1.237, -0.0002575, -0.001285), (-1.41, -0.0005106, -0.009588), (-1.507, -0.0007104, -0.01995), (-1.263, -0.0002919, 0.0003933), (-1.672, -0.004188, -0.3816), (-1.428, -0.0005553, -0.01349), (-1.317, -0.0003797, 3.632e-05), (-1.318, -0.0003693, 0.002526), (-1.277, -0.0003088, 0.001584), (-1.503, -0.0006989, -0.01882), (-1.342, -0.0004077, 0.002732), (-1.718, -0.002245, -0.3189), (-1.566, -0.00404, -0.3806), (-1.359, -0.0004253, -0.008886), (-1.684, -0.002336, -0.3522), (-0.8177, 0.0008119, 0.03869), (-1.45, -0.0006017, -0.01599), (-0.9038, 0.0005586, 0.02785), (-0.8373, -0.003264, -0.422), (-1.444, -0.002697, -0.3946), (-1.352, 0.4186, -0.1653), (-1.227, 0.6405, -0.2242), (-1.612, 0.312, -0.2564), (-1.305, 0.4312, -0.2694), (-1.332, -0.708, -0.1259), (-1.305, -0.6793, -0.231), (-1.485, 0.4896, -0.2154), (-1.207, 0.6046, -0.159), (-1.237, 0.6374, -0.1105), (-1.261, 0.6697, -0.2388), (-1.272, 0.6702, -0.1015), (-1.309, 0.6697, -0.2386), (-1.332, 0.6881, -0.166), (-0.9305, -0.03142, 0.01375), (-0.9306, 0.03042, 0.01714), (-1.444, 0.2784, -0.3702), (-1.265, -0.6443, -0.2312), (-1.201, -0.5962, -0.1655), (-1.276, -0.6786, -0.05221), (-1.242, -0.6302, -0.07976), (-1.709, 0.137, -0.3286), (-1.67, 0.1887, -0.2724), (-1.66, -0.203, -0.3375), (-1.655, -0.2212, -0.2148), (-1.681, -0.2182, -0.2762), (-1.628, -0.3093, -0.2898), (-1.722, 0.09133, -0.3587), (-1.723, -0.1301, -0.3437), (-1.682, 0.159, -0.3558), (-1.652, 0.2124, -0.364), (-1.644, 0.23, -0.3431), (-1.674, -0.1812, -0.3768), (-1.71, -0.1529, -0.3519), (-1.345, -0.3772, -0.2889), (-1.323, -0.4194, -0.2919), (-1.565, 0.3764, -0.2822)], [(169, 172), (171, 172), (159, 160), (166, 171), (159, 161), (165, 168)], [(0, 2, 1), (86, 108, 79, 266, 233), (58, 79, 67, 246, 46), (36, 53, 34, 28), (90, 91, 107), (109, 80, 105), (255, 254, 95), (225, 215, 69, 258), (225, 81, 222), (78, 251, 257), (105, 76, 117), (78, 94, 251), (105, 80, 76), (80, 60, 76), (60, 80, 69, 223, 230), (223, 69, 215), (40, 58, 46), (59, 58, 40), (59, 40, 41), (106, 76, 90), (117, 76, 264), (117, 264, 265), (76, 54, 90), (76, 60, 54), (37, 31, 24), (37, 41, 31), (37, 60, 230), (54, 60, 37), (0, 3, 2), (65, 54, 55), (0, 5, 3), (90, 54, 89), (89, 54, 65), (3, 13, 17), (3, 9, 13), (5, 9, 3), (29, 24, 18), (29, 37, 24), (8, 5, 0), (14, 47, 50), (8, 12, 5), (43, 82, 70), (14, 39, 47), (43, 70, 61), (43, 61, 49), (43, 49, 33), (43, 33, 14), (50, 43, 14), (20, 25, 15), (11, 25, 20), (32, 25, 229), (25, 42, 38), (32, 42, 25), (7, 11, 4), (4, 11, 15), (15, 11, 20), (109, 147, 254, 255, 256), (254, 147, 109, 119), (91, 89, 65), (90, 89, 91), (128, 95, 119), (128, 136, 145), (128, 119, 136), (248, 247, 151), (108, 86, 100), (100, 102, 115), (95, 254, 119), (119, 109, 129), (129, 109, 138), (72, 43, 63), (72, 85, 43), (43, 110, 96), (43, 96, 82), (43, 101, 110), (85, 101, 43), (115, 101, 85), (149, 142, 141), (152, 142, 149), (152, 150, 142), (136, 119, 146), (136, 146, 150), (150, 146, 142), (142, 146, 135), (10, 15, 18), (16, 13, 9), (16, 23, 13), (123, 134, 103, 113), (113, 103, 84), (14, 26, 30), (14, 19, 26), (127, 143, 126, 106), (33, 208, 51, 35), (51, 62, 73), (73, 62, 84), (73, 84, 103), (87, 92, 75), (66, 92, 87), (245, 228, 17), (28, 228, 245), (244, 28, 34), (46, 56, 39), (46, 39, 30), (30, 39, 14), (4, 6, 0), (6, 8, 0), (103, 118, 90), (92, 66, 77, 93), (103, 135, 118), (142, 135, 103), (142, 103, 134), (64, 75, 44), (64, 87, 75), (103, 90, 116, 104), (103, 104, 73), (27, 33, 35), (14, 33, 27), (14, 27, 21), (0, 1, 4), (4, 1, 7), (116, 107, 88), (116, 90, 107), (74, 88, 64, 52), (44, 34, 52, 64), (34, 44, 22), (115, 125, 101), (94, 125, 115), (101, 125, 133), (141, 142, 134), (141, 134, 132), (132, 134, 123), (96, 111, 82), (96, 120, 111), (82, 97, 70), (82, 111, 97), (70, 83, 61), (70, 97, 83), (61, 71, 49), (61, 83, 71), (49, 211, 208, 33), (97, 221, 112, 218, 83), (49, 71, 214, 211), (149, 131, 140), (97, 224, 122, 112, 221), (149, 141, 131), (132, 112, 122), (132, 123, 112), (219, 113, 99, 209), (139, 148, 213, 130), (97, 132, 122, 224), (139, 152, 148), (130, 220, 227, 120), (130, 213, 220), (120, 216, 212, 111), (120, 227, 216), (141, 121, 131), (110, 139, 130), (152, 140, 148), (141, 132, 121), (152, 149, 140), (110, 120, 96), (110, 130, 120), (111, 205, 121, 207, 97), (111, 212, 205), (113, 98, 114), (123, 114, 124), (113, 219, 71, 98), (123, 113, 114), (132, 97, 207, 121), (217, 83, 218), (83, 206, 114, 98), (83, 204, 124, 114, 206), (71, 83, 98), (83, 217, 123, 124, 204), (71, 210, 214), (113, 84, 99), (71, 209, 99, 84, 210), (63, 50, 47), (63, 43, 50), (68, 63, 47, 57), (57, 39, 56), (80, 109, 256), (57, 47, 39), (80, 256, 253), (119, 137, 146), (146, 144, 135), (119, 129, 137), (146, 137, 144), (100, 85, 72), (100, 115, 85), (144, 138, 143), (129, 138, 137), (266, 79, 58), (144, 143, 127), (100, 86, 102), (258, 69, 263), (135, 127, 118), (135, 144, 127), (118, 106, 90), (118, 127, 106), (51, 53, 36), (51, 73, 53), (35, 36, 23), (35, 51, 36), (23, 28, 13), (23, 36, 28), (27, 23, 16), (27, 35, 23), (21, 16, 12), (21, 27, 16), (12, 9, 5), (104, 88, 74), (12, 16, 9), (104, 116, 88), (73, 74, 53), (73, 104, 74), (53, 52, 34), (53, 74, 52), (40, 30, 26), (40, 46, 30), (41, 26, 31), (41, 40, 26), (31, 19, 24), (48, 42, 32), (31, 26, 19), (38, 42, 48, 66), (77, 48, 93), (66, 48, 77), (4, 10, 6), (4, 15, 10), (45, 37, 29), (45, 54, 37), (45, 55, 54), (38, 45, 29, 25), (25, 18, 15), (25, 29, 18), (14, 8, 6), (14, 21, 12, 8), (14, 6, 10, 19), (19, 10, 24), (107, 66, 87), (24, 10, 18), (107, 91, 66), (88, 87, 64), (88, 107, 87), (65, 66, 91), (65, 55, 38, 66), (90, 153, 91), (55, 45, 38), (141, 131, 212, 111), (90, 91, 153), (157, 158, 154), (154, 155, 156), (108, 68, 237), (166, 167, 164, 162), (160, 162, 163), (163, 162, 164), (173, 175, 174), (176, 173, 174, 177), (182, 183, 184, 185), (195, 196, 193), (186, 183, 182), (190, 192, 188, 182), (193, 191, 194), (193, 194, 195), (185, 189, 191), (185, 191, 193), (182, 188, 186), (195, 194, 187), (185, 184, 187), (193, 196, 197), (187, 189, 185), (178, 181, 180, 179), (181, 177, 180), (181, 176, 177), (198, 199, 200), (201, 198, 202), (203, 201, 202), (211, 214, 62), (71, 219, 209), (216, 131, 212), (225, 59, 215), (28, 244, 228), (213, 148, 140, 220), (208, 62, 51), (228, 22, 226), (211, 62, 208), (220, 140, 227), (212, 131, 121, 205), (123, 217, 218, 112), (210, 84, 62, 214), (41, 223, 215, 59), (225, 222, 78), (227, 140, 131, 216), (230, 223, 41), (41, 37, 230), (25, 11, 229), (67, 79, 242, 240), (109, 105, 236, 235), (57, 56, 170, 231), (68, 231, 239, 241), (68, 57, 231), (79, 237, 243, 242), (79, 108, 237), (105, 117, 247, 236), (231, 170, 238, 239), (228, 226, 17), (22, 244, 34), (244, 22, 228), (13, 245, 17), (13, 28, 245), (234, 67, 240, 232), (170, 234, 232, 238), (46, 246, 234, 56), (246, 67, 234), (56, 234, 170), (68, 100, 72), (94, 86, 233), (108, 100, 68), (102, 94, 115), (86, 94, 102), (261, 252, 94, 233), (68, 72, 63), (237, 68, 241, 243), (126, 143, 250, 248), (138, 109, 235, 249), (137, 138, 144), (247, 117, 151), (117, 265, 151), (126, 248, 151), (143, 138, 249, 250), (253, 256, 255), (69, 80, 262), (69, 262, 263), (225, 78, 257), (251, 252, 259), (251, 259, 59, 257), (59, 225, 257), (95, 258, 255), (81, 225, 258), (252, 261, 260, 259), (259, 260, 59), (261, 58, 260), (260, 58, 59), (58, 261, 233), (80, 253, 262), (95, 81, 258), (262, 253, 255, 263), (255, 258, 263), (94, 252, 251), (265, 126, 151), (264, 106, 126, 265), (76, 106, 264), (233, 266, 58)])
me_plane.polygons.foreach_set('use_smooth', [True] * 353)
me_plane.materials.append(mat_overklaede)
me_plane.use_remesh_preserve_volume = False
me_plane.use_remesh_preserve_attributes = False
me_plane.use_mirror_vertex_groups = False
me_plane.update()
arm_armature_003 = bpy.data.armatures.new('Armature.003')  # bones are not reproduced

# ---- objects
ob_objlowman = bpy.data.objects.new('objlowman_', me_objlowman)
ob_lamp = bpy.data.objects.new('Lamp', light_lamp)
ob_camera = bpy.data.objects.new('Camera', cam_camera)
ob_rigtilsko = bpy.data.objects.new('RigTilSko', arm_armature_003)
ob_overklaeder = bpy.data.objects.new('Overklaeder', me_plane)

# ---- transforms, parenting, visibility, modifiers, constraints
ob_objlowman.location = (0.0, 0.0, 0.0)
ob_objlowman.rotation_euler = (1.527, -0.0, 0.0)
ob_objlowman.lineart.crease_threshold = 0.0
_vg = ob_objlowman.vertex_groups.new(name='StoevleKant')
_m = ob_objlowman.modifiers.new('Mirror', 'MIRROR')
ob_lamp.location = (4.076, 1.005, 5.904)
ob_lamp.rotation_euler = (0.6503, 0.05522, 1.866)
ob_lamp.lock_rotations_4d = False
ob_lamp.empty_display_type = 'ARROWS'
ob_lamp.color = (0.0, 0.0, 0.0, 0.0)
ob_lamp.lineart.crease_threshold = 0.0
ob_camera.location = (7.481, -6.508, 5.344)
ob_camera.rotation_euler = (1.109, 0.01082, 0.8149)
ob_camera.lock_rotations_4d = False
ob_camera.empty_display_type = 'ARROWS'
ob_camera.color = (0.0, 0.0, 0.0, 0.0)
ob_camera.display_type = 'WIRE'
ob_camera.lineart.crease_threshold = 0.0
ob_rigtilsko.location = (0.0, 0.0, 0.0)
ob_rigtilsko.hide_viewport = True
ob_rigtilsko.lineart.crease_threshold = 0.0
ob_overklaeder.location = (0.0, -0.2208, 0.03811)
ob_overklaeder.rotation_euler = (-4.294e-06, 1.573, -1.575)
ob_overklaeder.scale = (2.138, 2.138, 2.138)
ob_overklaeder.lineart.crease_threshold = 0.0
_vg = ob_overklaeder.vertex_groups.new(name='hips')
_vg = ob_overklaeder.vertex_groups.new(name='spine')
_vg = ob_overklaeder.vertex_groups.new(name='chest')
_vg = ob_overklaeder.vertex_groups.new(name='neck')
_vg = ob_overklaeder.vertex_groups.new(name='head')
_vg = ob_overklaeder.vertex_groups.new(name='shoulder.L')
_vg = ob_overklaeder.vertex_groups.new(name='upper_arm.L')
_vg = ob_overklaeder.vertex_groups.new(name='forearm.L')
_vg = ob_overklaeder.vertex_groups.new(name='hand.L')
_vg = ob_overklaeder.vertex_groups.new(name='palm.01.L')
_vg = ob_overklaeder.vertex_groups.new(name='f_index.01.L')
_vg = ob_overklaeder.vertex_groups.new(name='f_index.02.L')
_vg = ob_overklaeder.vertex_groups.new(name='f_index.03.L')
_vg = ob_overklaeder.vertex_groups.new(name='thumb.01.L')
_vg = ob_overklaeder.vertex_groups.new(name='thumb.02.L')
_vg = ob_overklaeder.vertex_groups.new(name='thumb.03.L')
_vg = ob_overklaeder.vertex_groups.new(name='palm.02.L')
_vg = ob_overklaeder.vertex_groups.new(name='f_middle.01.L')
_vg = ob_overklaeder.vertex_groups.new(name='f_middle.02.L')
_vg = ob_overklaeder.vertex_groups.new(name='f_middle.03.L')
_vg = ob_overklaeder.vertex_groups.new(name='palm.03.L')
_vg = ob_overklaeder.vertex_groups.new(name='f_ring.01.L')
_vg = ob_overklaeder.vertex_groups.new(name='f_ring.02.L')
_vg = ob_overklaeder.vertex_groups.new(name='f_ring.03.L')
_vg = ob_overklaeder.vertex_groups.new(name='palm.04.L')
_vg = ob_overklaeder.vertex_groups.new(name='f_pinky.01.L')
_vg = ob_overklaeder.vertex_groups.new(name='f_pinky.02.L')
_vg = ob_overklaeder.vertex_groups.new(name='f_pinky.03.L')
_vg = ob_overklaeder.vertex_groups.new(name='shoulder.R')
_vg = ob_overklaeder.vertex_groups.new(name='upper_arm.R')
_vg = ob_overklaeder.vertex_groups.new(name='forearm.R')
_vg = ob_overklaeder.vertex_groups.new(name='hand.R')
_vg = ob_overklaeder.vertex_groups.new(name='palm.01.R')
_vg = ob_overklaeder.vertex_groups.new(name='f_index.01.R')
_vg = ob_overklaeder.vertex_groups.new(name='f_index.02.R')
_vg = ob_overklaeder.vertex_groups.new(name='f_index.03.R')
_vg = ob_overklaeder.vertex_groups.new(name='thumb.01.R')
_vg = ob_overklaeder.vertex_groups.new(name='thumb.02.R')
_vg = ob_overklaeder.vertex_groups.new(name='thumb.03.R')
_vg = ob_overklaeder.vertex_groups.new(name='palm.02.R')
_vg = ob_overklaeder.vertex_groups.new(name='f_middle.01.R')
_vg = ob_overklaeder.vertex_groups.new(name='f_middle.02.R')
_vg = ob_overklaeder.vertex_groups.new(name='f_middle.03.R')
_vg = ob_overklaeder.vertex_groups.new(name='palm.03.R')
_vg = ob_overklaeder.vertex_groups.new(name='f_ring.01.R')
_vg = ob_overklaeder.vertex_groups.new(name='f_ring.02.R')
_vg = ob_overklaeder.vertex_groups.new(name='f_ring.03.R')
_vg = ob_overklaeder.vertex_groups.new(name='palm.04.R')
_vg = ob_overklaeder.vertex_groups.new(name='f_pinky.01.R')
_vg = ob_overklaeder.vertex_groups.new(name='f_pinky.02.R')
_vg = ob_overklaeder.vertex_groups.new(name='f_pinky.03.R')
_vg = ob_overklaeder.vertex_groups.new(name='thigh.L')
_vg = ob_overklaeder.vertex_groups.new(name='shin.L')
_vg = ob_overklaeder.vertex_groups.new(name='foot.L')
_vg = ob_overklaeder.vertex_groups.new(name='toe.L')
_vg = ob_overklaeder.vertex_groups.new(name='heel.L')
_vg = ob_overklaeder.vertex_groups.new(name='heel.02.L')
_vg = ob_overklaeder.vertex_groups.new(name='thigh.R')
_vg = ob_overklaeder.vertex_groups.new(name='shin.R')
_vg = ob_overklaeder.vertex_groups.new(name='foot.R')
_vg = ob_overklaeder.vertex_groups.new(name='toe.R')
_vg = ob_overklaeder.vertex_groups.new(name='heel.R')
_vg = ob_overklaeder.vertex_groups.new(name='heel.02.R')

# ---- collection membership
col_collection_1.objects.link(ob_objlowman)
col_collection_1.objects.link(ob_lamp)
col_collection_1.objects.link(ob_camera)
col_collection_1.objects.link(ob_rigtilsko)
col_collection_1.objects.link(ob_overklaeder)

# ---- scene / render settings (as saved in the file)
scene.camera = ob_camera
scene.frame_start = 1; scene.frame_end = 250; scene.frame_set(1)
scene.render.engine = 'BLENDER_EEVEE_NEXT'
scene.render.image_settings.compression = 90
scene.render.resolution_percentage = 50
scene.render.dither_intensity = 0.0
scene.cycles.use_denoising = False
scene.cycles.samples = 10
scene.cycles.sampling_pattern = 'TABULATED_SOBOL'
scene.cycles.light_sampling_threshold = 0.0
scene.cycles.use_adaptive_sampling = False
scene.cycles.use_light_tree = False
scene.cycles.blur_glossy = 0.0
scene.cycles.volume_bounces = 1
scene.cycles.pixel_filter_type = 'GAUSSIAN'
scene.cycles.sample_clamp_indirect = 0.0
scene.view_settings.view_transform = 'Standard'
bpy.context.view_layer.update()

